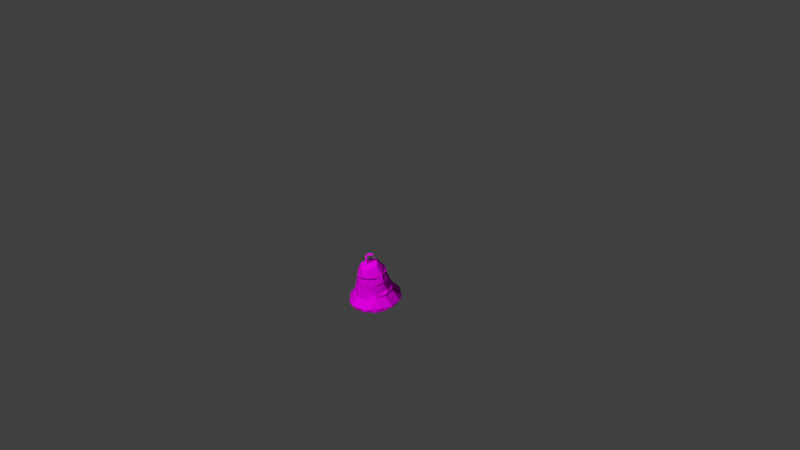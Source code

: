 # Source: Church_Bell.blend  (saved by Blender 2.79.0; exported with 4.5.12 LTS)
import bpy
from mathutils import Matrix  # noqa: F401  (used for matrix-valued properties, if any)

bpy.ops.wm.read_factory_settings(use_empty=True)
scene = bpy.context.scene
scene.name = 'Scene'

# ---- collections
col_collection_1 = bpy.data.collections.new('Collection 1'); scene.collection.children.link(col_collection_1)

# ---- images (referenced by path relative to the original .blend; pixels are not part of the script)
import os
ASSET_DIR = os.environ.get("B2B_ASSET_DIR", "")  # directory of the original .blend (textures are referenced by path, not embedded)
HERE = os.path.dirname(os.path.abspath(__file__))  # packed textures are extracted next to this script under _unpacked/

def load_image(name, relpath, width, height, colorspace="sRGB"):
    """Load a texture the original file referenced (path relative to the .blend, or extracted next to this script)."""
    p = next((c for c in (os.path.join(HERE, relpath), os.path.join(ASSET_DIR, relpath)) if relpath and os.path.exists(c)), "")
    if p:
        img = bpy.data.images.load(p, check_existing=True)
        img.name = name
    else:  # same state as the original file: an image datablock whose file is absent (Cycles renders it pink)
        img = bpy.data.images.new(name, width, height)
        img.source = "FILE"
        img.filepath = "//" + (relpath or name)
    img.colorspace_settings.name = colorspace
    return img
img_envsamplertex = load_image('EnvSamplerTex', 'GraveAssetPackage/Assets/PBR Graveyard 2.0/Models/B:/Unreal/Epic Games/4.15/UE_4.15/Engine/Binaries/Win64/stone_corss_kolor.tga', 1024, 1024, 'sRGB')
img_envsamplertex_001 = load_image('EnvSamplerTex.001', 'GraveAssetPackage/Assets/PBR Graveyard 2.0/Models/B:/Unreal/Epic Games/4.15/UE_4.15/Engine/Binaries/Win64/stone_cross_normals.jpg', 1024, 1024, 'Non-Color')

# ---- materials (node trees are filled in below, after node groups)
mat_m_church_bell = bpy.data.materials.new('M_Church_bell')
mat_m_church_bell.alpha_threshold = 0.0
mat_m_church_bell.roughness = 0.5

# ---- material node trees
mat_m_church_bell.use_nodes = True; mat_m_church_bell.node_tree.nodes.clear()
_N = mat_m_church_bell.node_tree.nodes; _L = mat_m_church_bell.node_tree.links
n0 = _N.new('ShaderNodeOutputMaterial'); n0.name = 'Material Output'; n0.location = (1200, 880)
n0.label = 'Material Out'
n1 = _N.new('ShaderNodeAddShader'); n1.name = 'Add Shader'; n1.location = (1000, 880)
n1.label = 'Shader Add Refl'
n2 = _N.new('ShaderNodeAddShader'); n2.name = 'Add Shader.001'; n2.location = (800, 880)
n2.label = 'Shader Add Spec'
n3 = _N.new('ShaderNodeBsdfRefraction'); n3.name = 'Refraction BSDF'; n3.location = (1200, 220)
n3.label = 'Refl BSDF'
n3.mute = True
n4 = _N.new('ShaderNodeMix'); n4.name = 'Mix'; n4.location = (1000, 220)
n4.label = 'Mix Color/Refl'
n4.data_type = 'RGBA'
n4.blend_type = 'MULTIPLY'
n4.inputs[0].default_value = 1.0
n4.inputs[6].default_value = (1.0, 1.0, 1.0, 1.0)
n4.inputs[7].default_value = (0.0, 0.0, 0.0, 0.0)
n5 = _N.new('ShaderNodeMixShader'); n5.name = 'Mix Shader'; n5.location = (600, 880)
n5.label = 'Shader Mix Alpha'
n6 = _N.new('ShaderNodeBsdfTransparent'); n6.name = 'Transparent BSDF'; n6.location = (400, 880)
n6.label = 'Alpha BSDF'
n6.mute = True
n7 = _N.new('ShaderNodeMix'); n7.name = 'Mix.001'; n7.location = (200, 1100)
n7.label = 'Mix Color/Alpha'
n7.data_type = 'RGBA'
n7.blend_type = 'MULTIPLY'
n7.inputs[0].default_value = 1.0
n7.inputs[6].default_value = (1.0, 1.0, 1.0, 1.0)
n7.inputs[7].default_value = (1.0, 1.0, 1.0, 1.0)
n8 = _N.new('ShaderNodeBsdfDiffuse'); n8.name = 'Diffuse BSDF'; n8.location = (400, 660)
n8.label = 'Diff BSDF'
n9 = _N.new('ShaderNodeMix'); n9.name = 'Mix.002'; n9.location = (200, 660)
n9.label = 'Mix Color/Diffuse'
n9.data_type = 'RGBA'
n9.blend_type = 'MULTIPLY'
n9.inputs[0].default_value = 1.0
n9.inputs[6].default_value = (0.8, 0.8, 0.8, 1.0)
n10 = _N.new('ShaderNodeBsdfAnisotropic'); n10.name = 'Glossy BSDF'; n10.location = (400, 220)
n10.label = 'Spec BSDF'
n10.distribution = 'GGX'
n11 = _N.new('ShaderNodeMix'); n11.name = 'Mix.003'; n11.location = (200, 220)
n11.label = 'Mix Color/Spec'
n11.data_type = 'RGBA'
n11.blend_type = 'MULTIPLY'
n11.inputs[0].default_value = 1.0
n11.inputs[6].default_value = (0.1, 0.1, 0.1, 1.0)
n11.inputs[7].default_value = (0.0, 0.0, 0.0, 1.0)
n12 = _N.new('ShaderNodeMix'); n12.name = 'Mix.004'; n12.location = (200, 0)
n12.label = 'Mix Color/Hardness'
n12.data_type = 'RGBA'
n12.blend_type = 'MULTIPLY'
n12.inputs[0].default_value = 1.0
n12.inputs[6].default_value = (3.95, 3.95, 3.95, 3.95)
n12.inputs[7].default_value = (1.0, 1.0, 1.0, 1.0)
n13 = _N.new('ShaderNodeNormalMap'); n13.name = 'Normal Map'; n13.location = (200, 440)
n13.label = 'Normal/Map'
n13.inputs[0].default_value = 0.35
n14 = _N.new('ShaderNodeMix'); n14.name = 'Mix.005'; n14.location = (1000, 660)
n14.label = 'Bump/Map'
n14.mute = True
n14.data_type = 'RGBA'
n14.blend_type = 'MULTIPLY'
n14.inputs[0].default_value = 1.0
n14.inputs[6].default_value = (1.0, 1.0, 1.0, 1.0)
n14.inputs[7].default_value = (0.0, 0.0, 0.0, 1.0)
n15 = _N.new('ShaderNodeTexCoord'); n15.name = 'Texture Coordinate'; n15.location = (-600, 660)
n15.label = 'Texture Coords'
n16 = _N.new('ShaderNodeTexImage'); n16.name = 'Image Texture'; n16.location = (0, 660)
n16.width = 140
n16.image = img_envsamplertex
n17 = _N.new('ShaderNodeTexImage'); n17.name = 'Image Texture.001'; n17.location = (0, 440)
n17.width = 140
n17.image = img_envsamplertex_001
n18 = _N.new('ShaderNodeDisplacement'); n18.name = 'Displacement'; n18.location = (0, 0)
n18.inputs[1].default_value = 0.0
n18.inputs[2].default_value = 0.1
n19 = _N.new('ShaderNodeMath'); n19.name = 'Math'; n19.location = (0, 0)
n19.operation = 'POWER'
_L.new(n1.outputs[0], n0.inputs[0])
_L.new(n2.outputs[0], n1.inputs[0])
_L.new(n3.outputs[0], n1.inputs[1])
_L.new(n4.outputs[2], n3.inputs[0])
_L.new(n5.outputs[0], n2.inputs[0])
_L.new(n6.outputs[0], n5.inputs[1])
_L.new(n7.outputs[2], n5.inputs[0])
_L.new(n8.outputs[0], n5.inputs[2])
_L.new(n9.outputs[2], n8.inputs[0])
_L.new(n10.outputs[0], n2.inputs[1])
_L.new(n11.outputs[2], n10.inputs[0])
_L.new(n13.outputs[0], n8.inputs[2])
_L.new(n13.outputs[0], n10.inputs[4])
_L.new(n13.outputs[0], n3.inputs[3])
_L.new(n16.outputs[0], n9.inputs[7])
_L.new(n17.outputs[0], n13.inputs[1])
_L.new(n14.outputs[2], n18.inputs[0])
_L.new(n18.outputs[0], n0.inputs[2])
_L.new(n12.outputs[2], n19.inputs[0])
_L.new(n19.outputs[0], n10.inputs[1])
n0.is_active_output = True

# ---- world
world_world = bpy.data.worlds.new('World'); scene.world = world_world
world_world.color = (0.05088, 0.05088, 0.05088)
world_world.use_sun_shadow = False
world_world.sun_shadow_jitter_overblur = 0.0
world_world.cycles.sampling_method = 'MANUAL'

# ---- cameras
cam_camera = bpy.data.cameras.new('Camera')
cam_camera.clip_end = 100.0
cam_camera.lens = 35.0
cam_camera.sensor_width = 32.0
cam_camera.sensor_height = 18.0
cam_camera.ortho_scale = 7.314
cam_camera.dof.focus_distance = 0.0

# ---- meshes
me_untitled_001 = bpy.data.meshes.new('Untitled.001')
me_untitled_001.from_pydata([(-31.86, 7.185, -69.51), (-28.68, -7.284, -70.5), (-28.03, -10.11, -66.48), (-23.14, -2.649, -55.05), (-17.82, -20.36, -70.86), (-14.1, -14.65, -56.3), (-20.99, -5.462, -51.24), (-13.7, -10.51, -38.78), (-14.54, -5.657, -29.85), (-6.557, -14.12, -34.42), (-9.367, -12.65, -28.09), (3.367, -14.65, -31.1), (-4.863, -15.81, -39.05), (9.619, -14.32, -40.3), (-4.098, -19.01, -56.61), (-0.1151, -19.4, -53.61), (7.834, -25.66, -67.61), (10.62, -18.27, -56.64), (27.68, 3.79, -49.92), (22.23, -9.698, -53.1), (16.98, -9.816, -38.8), (11.19, -11.69, -29.96), (12.83, -12.5, -27.41), (18.91, -4.07, -26.35), (-1.612, -12.73, -19.08), (2.184, -6.53, -11.91), (14.24, 24.37, -50.97), (21.01, 16.43, -51.11), (23.08, 1.578, -52.76), (18.23, -17.39, -70.61), (15.31, 12.84, -34.91), (10.04, 5.291, -15.2), (2.04, 8.817, -13.26), (2.947, -2.362, -13.94), (-8.432, -5.064, -20.54), (-7.373, -10.17, -37.01), (11.09, -0.9666, -17.07), (-1.808, -10.98, -32.85), (6.214, -7.023, -17.34), (4.993, -12.26, -39.62), (14.74, -5.476, -37.68), (-1.68, -1.748, -1.36), (-2.883, -4.417, -2.654), (4.433, 2.541, -1.042), (5.804, 6.275, -12.58), (-0.6245, -3.006, -1.737), (3.841, 5.594, -12.62), (3.949, 2.714, 0.9829), (34.04, -2.93, -69.29), (1.196, -25.24, -72.67), (3.367, 27.99, -49.84), (-6.939, 37.51, -63.67), (-21.0, 28.84, -65.12), (-11.29, 23.89, -49.88), (-26.99, 17.16, -65.96), (9.823, 18.05, -33.68), (2.523, 20.54, -33.84), (-1.782, 14.55, -20.2), (-5.244, 19.71, -34.53), (-6.231, 8.354, -15.04), (-12.17, 14.48, -35.8), (-8.746, 1.772, -15.51), (-13.32, -0.4615, -32.16), (-15.28, 7.681, -36.13), (-13.97, -2.964, -37.45), (-10.53, -7.44, -39.8), (-18.52, -3.188, -54.2), (-20.18, 10.63, -52.04), (-28.76, 7.301, -67.64), (-11.85, 4.851, -72.79), (-13.36, 1.845, -76.47), (-9.194, 1.513, -59.56), (-6.821, 2.857, -13.77), (-8.338, 0.08888, -72.58), (-12.87, -2.149, -64.66), (-15.54, 4.874, -70.98), (-11.84, -4.184, -72.54), (-16.41, -3.3, -73.44), (-23.4, 31.96, -65.81), (-33.5, 7.734, -64.55), (-24.39, 7.306, -53.55), (-30.59, 19.75, -61.71), (-22.5, 16.51, -52.75), (-24.32, 5.976, -50.1), (-24.0, 32.43, -62.41), (-13.66, 27.65, -50.47), (3.493, 31.91, -46.43), (-11.99, 39.4, -59.05), (-3.358, 42.28, -64.07), (16.39, 39.31, -64.67), (30.1, 21.14, -65.68), (34.93, 20.45, -63.3), (29.25, 29.93, -61.8), (37.2, 5.352, -64.78), (25.21, 17.65, -51.15), (27.34, 3.352, -53.41), (18.79, 31.56, -55.86), (25.67, 16.6, -48.64), (25.22, 9.076, -47.07), (14.08, 20.74, -34.39), (4.967, 24.93, -34.06), (-20.26, 20.81, -48.52), (-16.15, 22.03, -46.61), (-18.92, 9.71, -36.37), (-18.74, -1.537, -36.67), (9.785, 20.64, -29.08), (-8.378, 18.45, -26.87), (-16.81, -4.902, -26.14), (-11.01, -4.664, -15.87), (-18.34, 4.441, -25.06), (-14.0, 14.82, -24.07), (-6.718, 20.8, -23.22), (3.9, 22.46, -22.62), (-0.784, 21.22, -26.17), (10.41, 19.44, -24.55), (19.67, 14.07, -34.94), (20.15, 4.282, -25.14), (16.53, 15.81, -23.04), (15.41, 12.52, -22.22), (12.22, 11.24, -15.91), (12.75, 2.14, -13.28), (-24.16, -8.467, -69.65), (-2.517, -15.1, -28.85), (5.367, -16.56, -38.83), (4.998, -15.58, -27.34), (18.47, 4.038, -38.33), (9.242, -10.46, -36.21), (-6.571, -14.43, -55.46), (-1.933, -2.205, -13.25), (-2.153, -4.036, -13.49), (-4.134, -2.806, -13.41), (27.1, -15.02, -70.7), (-18.07, -0.2469, -71.36), (-13.73, 39.9, -62.79), (29.24, 28.05, -65.41), (14.46, 40.14, -59.08), (16.69, 27.6, -47.94), (22.41, 5.45, -38.14), (-13.99, 18.09, -33.23), (-5.708, 23.88, -34.12), (4.136, 9.017, -10.36), (16.39, 12.56, -26.93), (-10.39, -20.19, -71.48), (-7.928, -25.42, -69.52), (-5.988, 0.05965, -11.49), (9.286, -17.83, -51.99), (21.72, -7.739, -49.47), (22.67, -19.55, -66.71), (31.71, -7.776, -64.56), (21.15, -2.526, -35.8), (16.77, -5.493, -29.31), (8.834, -9.903, -16.79), (34.64, 13.77, -67.46), (27.71, -8.61, -69.66), (4.162, -22.19, -71.08), (6.914, 13.01, -19.73), (-0.8171, -7.934, -17.09), (11.97, -12.88, -54.23), (5.335, 4.772, -12.52), (-1.187, -0.6335, 0.9324), (3.534, 4.598, -3.301), (14.73, -23.34, -71.56), (16.5, 34.98, -63.76), (-31.53, 18.77, -66.89), (-9.666, 30.16, -47.17), (4.769, 32.28, -49.72), (1.078, 43.71, -60.26), (19.28, 22.15, -45.92), (-6.432, 28.83, -45.54), (-17.0, 3.276, -28.06), (-14.88, 11.66, -27.5), (-9.894, 10.32, -14.55), (-1.263, 15.75, -14.38), (7.372, 18.91, -20.91), (21.75, 4.258, -34.1)], [], [(121, 1, 0), (142, 4, 1), (1, 121, 142), (49, 4, 142), (1, 4, 2), (7, 104, 83), (7, 6, 5), (5, 15, 7), (12, 9, 7), (7, 15, 12), (8, 9, 10), (107, 8, 10), (108, 10, 24), (25, 144, 108), (123, 11, 12), (11, 123, 21), (15, 145, 12), (145, 146, 13), (143, 14, 5), (16, 14, 143), (143, 49, 16), (17, 14, 16), (17, 147, 19), (93, 95, 148), (18, 146, 19), (146, 18, 98), (137, 146, 98), (20, 146, 137), (149, 150, 20), (20, 21, 123), (150, 22, 21), (22, 150, 23), (151, 24, 124), (108, 24, 25), (25, 24, 151), (120, 140, 25), (162, 90, 27), (28, 27, 90), (152, 28, 90), (152, 153, 28), (30, 27, 125), (26, 27, 55), (27, 30, 55), (31, 155, 30), (36, 31, 125), (33, 61, 32), (32, 31, 33), (34, 61, 156), (61, 33, 156), (37, 35, 34), (34, 156, 37), (35, 37, 39), (126, 39, 37), (38, 40, 126), (39, 126, 40), (157, 39, 40), (157, 28, 153), (157, 153, 29), (127, 157, 154), (45, 42, 129), (129, 128, 45), (160, 43, 41), (158, 43, 160), (41, 128, 130), (43, 47, 45), (160, 47, 44), (48, 153, 152), (48, 93, 148), (153, 131, 29), (29, 131, 154), (154, 49, 142), (143, 4, 49), (161, 49, 131), (26, 50, 162), (51, 162, 50), (50, 53, 51), (50, 26, 56), (56, 155, 57), (56, 57, 58), (57, 60, 58), (59, 61, 63), (63, 60, 59), (35, 62, 34), (64, 62, 35), (35, 65, 64), (65, 127, 66), (67, 66, 68), (54, 67, 68), (121, 68, 66), (70, 75, 69), (75, 71, 69), (73, 69, 71), (72, 74, 71), (71, 74, 76), (132, 74, 72), (75, 132, 72), (75, 70, 132), (77, 132, 70), (76, 77, 70), (78, 51, 52), (0, 79, 163), (163, 79, 81), (84, 78, 163), (163, 81, 84), (79, 3, 80), (79, 2, 3), (81, 82, 84), (84, 82, 85), (85, 87, 84), (82, 83, 101), (164, 85, 101), (86, 165, 164), (87, 133, 84), (78, 84, 133), (166, 88, 133), (78, 88, 51), (89, 162, 51), (51, 88, 89), (162, 89, 90), (90, 134, 152), (166, 87, 135), (135, 89, 166), (92, 89, 135), (134, 92, 91), (91, 95, 93), (96, 92, 135), (94, 18, 95), (136, 167, 97), (167, 99, 115), (99, 167, 86), (168, 164, 101), (103, 102, 101), (103, 170, 138), (107, 169, 8), (138, 106, 139), (139, 113, 100), (100, 105, 99), (106, 110, 111), (107, 108, 109), (140, 171, 144), (140, 172, 171), (110, 171, 172), (173, 172, 140), (111, 172, 173), (173, 140, 119), (113, 114, 105), (114, 112, 117), (113, 112, 114), (141, 99, 105), (99, 141, 115), (141, 174, 115), (150, 149, 174), (117, 116, 141), (118, 117, 173), (1, 2, 79), (1, 79, 0), (3, 2, 5), (2, 4, 5), (3, 5, 6), (143, 5, 4), (6, 7, 83), (104, 7, 8), (7, 9, 8), (122, 10, 9), (9, 11, 122), (108, 107, 10), (12, 11, 9), (145, 123, 12), (123, 145, 13), (13, 20, 123), (15, 5, 14), (146, 145, 19), (13, 146, 20), (14, 17, 15), (145, 15, 17), (17, 19, 145), (147, 17, 16), (147, 148, 19), (95, 19, 148), (18, 19, 95), (149, 20, 137), (20, 150, 21), (124, 122, 11), (11, 21, 124), (21, 22, 124), (124, 10, 122), (151, 124, 22), (151, 22, 23), (120, 151, 23), (24, 10, 124), (26, 162, 27), (28, 125, 27), (30, 155, 55), (155, 31, 32), (125, 31, 30), (32, 61, 59), (33, 31, 36, 38), (38, 156, 33), (126, 37, 156), (38, 126, 156), (36, 40, 38), (40, 36, 125), (125, 28, 40), (157, 40, 28), (39, 127, 35), (39, 157, 127), (35, 127, 65), (157, 29, 154), (154, 142, 127), (128, 41, 45), (43, 45, 41), (42, 130, 129), (158, 160, 46), (130, 42, 41), (43, 44, 47), (43, 158, 44), (42, 159, 41), (159, 160, 41), (46, 160, 44), (159, 47, 160), (48, 152, 93), (48, 131, 153), (148, 147, 131), (148, 131, 48), (147, 16, 161), (131, 49, 154), (161, 131, 147), (49, 161, 16), (56, 26, 55), (56, 58, 50), (50, 58, 53), (52, 51, 53), (67, 52, 53), (54, 52, 67), (53, 58, 60), (55, 155, 56), (155, 32, 57), (59, 57, 32), (57, 59, 60), (63, 61, 62), (34, 62, 61), (64, 63, 62), (65, 66, 64), (67, 64, 66), (67, 63, 64), (0, 68, 121), (127, 121, 66), (121, 127, 142), (75, 72, 71), (70, 69, 73), (73, 71, 76), (132, 77, 74), (76, 74, 77), (70, 73, 76), (68, 78, 54), (52, 54, 78), (0, 78, 68), (163, 78, 0), (81, 79, 82), (80, 82, 79), (80, 3, 83), (83, 3, 6), (82, 80, 83), (85, 82, 101), (164, 165, 85), (87, 85, 165), (87, 166, 133), (133, 88, 78), (166, 89, 88), (90, 89, 134), (135, 87, 165), (165, 96, 135), (92, 134, 89), (91, 152, 134), (91, 93, 152), (95, 91, 94), (91, 92, 94), (92, 96, 94), (94, 97, 18), (94, 96, 136), (96, 165, 136), (136, 97, 94), (86, 136, 165), (98, 18, 97), (97, 167, 98), (174, 149, 137), (137, 98, 167), (167, 115, 137), (137, 115, 174), (86, 167, 136), (168, 86, 164), (99, 86, 100), (101, 102, 168), (168, 100, 86), (100, 168, 139), (139, 168, 138), (102, 138, 168), (102, 103, 138), (83, 103, 101), (104, 103, 83), (104, 169, 103), (8, 169, 104), (103, 169, 170), (107, 109, 169), (109, 170, 169), (106, 138, 170), (139, 106, 113), (100, 113, 105), (106, 170, 110), (113, 106, 111), (110, 170, 109), (109, 108, 171), (110, 109, 171), (144, 171, 108), (140, 144, 25), (110, 172, 111), (111, 112, 113), (112, 111, 173), (117, 112, 173), (114, 117, 141), (105, 114, 141), (116, 174, 141), (116, 150, 174), (116, 23, 150), (118, 173, 119), (116, 120, 23), (118, 119, 116), (119, 120, 116), (120, 119, 140), (45, 47, 159, 42), (120, 25, 151), (67, 53, 60, 63), (118, 116, 117)])
_uv = me_untitled_001.uv_layers.new(name='UVmap_0')
_uv.uv.foreach_set('vector', [0.1596, 0.7256, 0.1552, 0.7368, 0.1313, 0.7384, 0.1982, 0.7217, 0.1821, 0.7332, 0.1552, 0.7368, 0.1552, 0.7368, 0.1596, 0.7256, 0.1982, 0.7217, 0.2185, 0.7266, 0.1821, 0.7332, 0.1982, 0.7217, 0.1552, 0.7368, 0.1821, 0.7332, 0.1593, 0.7449, 0.1915, 0.7997, 0.1758, 0.8058, 0.1632, 0.7875, 0.1915, 0.7997, 0.1668, 0.7767, 0.1878, 0.7627, 0.1878, 0.7627, 0.2174, 0.7663, 0.1915, 0.7997, 0.2087, 0.7953, 0.2058, 0.8059, 0.1915, 0.7997, 0.1915, 0.7997, 0.2174, 0.7663, 0.2087, 0.7953, 0.1899, 0.8156, 0.2058, 0.8059, 0.2023, 0.8174, 0.1912, 0.8221, 0.1899, 0.8156, 0.2023, 0.8174, 0.207, 0.8393, 0.2023, 0.8174, 0.2155, 0.8271, 0.2207, 0.8394, 0.2121, 0.8451, 0.207, 0.8393, 0.2253, 0.7959, 0.2224, 0.8093, 0.2087, 0.7953, 0.2224, 0.8093, 0.2253, 0.7959, 0.2356, 0.8125, 0.2174, 0.7663, 0.2362, 0.7687, 0.2087, 0.7953, 0.2362, 0.7687, 0.263, 0.78, 0.2341, 0.7939, 0.203, 0.7342, 0.2091, 0.7601, 0.1878, 0.7627, 0.229, 0.7357, 0.2091, 0.7601, 0.203, 0.7342, 0.203, 0.7342, 0.2185, 0.7266, 0.229, 0.7357, 0.2371, 0.7595, 0.2091, 0.7601, 0.229, 0.7357, 0.2371, 0.7595, 0.2558, 0.7386, 0.2639, 0.7708, 0.3085, 0.7474, 0.2908, 0.778, 0.2834, 0.7463, 0.2884, 0.7843, 0.263, 0.78, 0.2639, 0.7708, 0.263, 0.78, 0.2884, 0.7843, 0.2857, 0.7913, 0.2711, 0.8061, 0.263, 0.78, 0.2857, 0.7913, 0.2489, 0.7996, 0.263, 0.78, 0.2711, 0.8061, 0.2613, 0.8092, 0.2489, 0.8177, 0.2489, 0.7996, 0.2489, 0.7996, 0.2356, 0.8125, 0.2253, 0.7959, 0.2489, 0.8177, 0.2355, 0.8181, 0.2356, 0.8125, 0.2355, 0.8181, 0.2489, 0.8177, 0.2474, 0.8225, 0.2296, 0.8312, 0.2155, 0.8271, 0.2241, 0.8172, 0.207, 0.8393, 0.2155, 0.8271, 0.2207, 0.8394, 0.2207, 0.8394, 0.2155, 0.8271, 0.2296, 0.8312, 0.2383, 0.841, 0.2261, 0.8492, 0.2207, 0.8394, 0.245, 0.596, 0.2745, 0.5988, 0.2679, 0.6298, 0.2968, 0.6399, 0.2679, 0.6298, 0.2745, 0.5988, 0.3024, 0.6099, 0.2968, 0.6399, 0.2745, 0.5988, 0.3024, 0.6099, 0.3296, 0.6245, 0.2968, 0.6399, 0.2612, 0.6631, 0.2679, 0.6298, 0.2789, 0.6643, 0.248, 0.6266, 0.2679, 0.6298, 0.2519, 0.6645, 0.2679, 0.6298, 0.2612, 0.6631, 0.2519, 0.6645, 0.2646, 0.6914, 0.2536, 0.6868, 0.2612, 0.6631, 0.2709, 0.6915, 0.2646, 0.6914, 0.2789, 0.6643, 0.2693, 0.7003, 0.2681, 0.7119, 0.258, 0.698, 0.258, 0.698, 0.2646, 0.6914, 0.2693, 0.7003, 0.2792, 0.7117, 0.2681, 0.7119, 0.2765, 0.7045, 0.2681, 0.7119, 0.2693, 0.7003, 0.2765, 0.7045, 0.2963, 0.7014, 0.3049, 0.7076, 0.2792, 0.7117, 0.2792, 0.7117, 0.2765, 0.7045, 0.2963, 0.7014, 0.3049, 0.7076, 0.2963, 0.7014, 0.3031, 0.6889, 0.2942, 0.6841, 0.3031, 0.6889, 0.2963, 0.7014, 0.276, 0.6969, 0.2903, 0.6733, 0.2942, 0.6841, 0.3031, 0.6889, 0.2942, 0.6841, 0.2903, 0.6733, 0.3239, 0.664, 0.3031, 0.6889, 0.2903, 0.6733, 0.3239, 0.664, 0.2968, 0.6399, 0.3296, 0.6245, 0.3239, 0.664, 0.3296, 0.6245, 0.3502, 0.6463, 0.3388, 0.6964, 0.3239, 0.664, 0.3602, 0.6647, 0.1613, 0.8249, 0.1693, 0.8244, 0.1878, 0.8466, 0.1878, 0.8466, 0.1817, 0.8527, 0.1613, 0.8249, 0.1448, 0.814, 0.1501, 0.8135, 0.1564, 0.8285, 0.1323, 0.7932, 0.1501, 0.8135, 0.1448, 0.814, 0.169, 0.8158, 0.1968, 0.834, 0.1947, 0.8374, 0.1501, 0.8135, 0.1539, 0.8122, 0.1613, 0.8249, 0.1556, 0.8032, 0.1539, 0.8122, 0.1372, 0.7884, 0.2945, 0.738, 0.2791, 0.7259, 0.3242, 0.7371, 0.2945, 0.738, 0.3085, 0.7474, 0.2834, 0.7463, 0.2791, 0.7259, 0.2678, 0.7331, 0.2508, 0.7213, 0.2508, 0.7213, 0.2678, 0.7331, 0.2281, 0.7194, 0.2281, 0.7194, 0.2185, 0.7266, 0.1982, 0.7217, 0.203, 0.7342, 0.1821, 0.7332, 0.2185, 0.7266, 0.2417, 0.7301, 0.2185, 0.7266, 0.2678, 0.7331, 0.2317, 0.6166, 0.2131, 0.6231, 0.2201, 0.5926, 0.1863, 0.6081, 0.2201, 0.5926, 0.2131, 0.6231, 0.2131, 0.6231, 0.1894, 0.6396, 0.1863, 0.6081, 0.2131, 0.6231, 0.2317, 0.6166, 0.2281, 0.6539, 0.2281, 0.6539, 0.2424, 0.6727, 0.234, 0.678, 0.2281, 0.6539, 0.234, 0.678, 0.2164, 0.6604, 0.234, 0.678, 0.2051, 0.6687, 0.2164, 0.6604, 0.2319, 0.6912, 0.2243, 0.701, 0.1978, 0.6807, 0.1978, 0.6807, 0.2051, 0.6687, 0.2319, 0.6912, 0.1884, 0.7115, 0.1999, 0.6959, 0.2136, 0.7078, 0.1902, 0.6964, 0.1999, 0.6959, 0.1884, 0.7115, 0.1884, 0.7115, 0.1813, 0.703, 0.1902, 0.6964, 0.1813, 0.703, 0.1573, 0.7055, 0.1593, 0.686, 0.1723, 0.6632, 0.1593, 0.686, 0.1435, 0.6565, 0.1544, 0.6403, 0.1723, 0.6632, 0.1435, 0.6565, 0.1304, 0.6864, 0.1435, 0.6565, 0.1593, 0.686, 0.3602, 0.9129, 0.366, 0.9188, 0.3623, 0.9196, 0.3499, 0.9354, 0.3488, 0.9302, 0.3623, 0.9196, 0.356, 0.9171, 0.3623, 0.9196, 0.3488, 0.9302, 0.2898, 0.9954, 0.3446, 0.9212, 0.3488, 0.9302, 0.3488, 0.9302, 0.3446, 0.9212, 0.3519, 0.9144, 0.346, 0.9108, 0.3446, 0.9212, 0.2844, 0.9733, 0.3431, 0.9075, 0.346, 0.9108, 0.2844, 0.9733, 0.3431, 0.9075, 0.3543, 0.9095, 0.346, 0.9108, 0.3497, 0.9118, 0.346, 0.9108, 0.3543, 0.9095, 0.3519, 0.9144, 0.3497, 0.9118, 0.3602, 0.9129, 0.2662, 0.8737, 0.2345, 0.86, 0.2683, 0.8658, 0.315, 0.8949, 0.3096, 0.903, 0.2917, 0.886, 0.2917, 0.886, 0.3096, 0.903, 0.286, 0.8927, 0.2643, 0.8804, 0.2662, 0.8737, 0.2917, 0.886, 0.2917, 0.886, 0.286, 0.8927, 0.2643, 0.8804, 0.3096, 0.903, 0.3059, 0.934, 0.2905, 0.9245, 0.3096, 0.903, 0.32, 0.9168, 0.3059, 0.934, 0.286, 0.8927, 0.2733, 0.9143, 0.2643, 0.8804, 0.2643, 0.8804, 0.2733, 0.9143, 0.2456, 0.9065, 0.2456, 0.9065, 0.2379, 0.8793, 0.2643, 0.8804, 0.2733, 0.9143, 0.285, 0.934, 0.2604, 0.9181, 0.2358, 0.9108, 0.2456, 0.9065, 0.2604, 0.9181, 0.2121, 0.9115, 0.2087, 0.904, 0.2358, 0.9108, 0.2379, 0.8793, 0.2418, 0.8727, 0.2643, 0.8804, 0.2662, 0.8737, 0.2643, 0.8804, 0.2418, 0.8727, 0.2156, 0.8738, 0.2228, 0.8676, 0.2418, 0.8727, 0.2662, 0.8737, 0.2228, 0.8676, 0.2345, 0.86, 0.1853, 0.872, 0.1825, 0.8627, 0.2345, 0.86, 0.2345, 0.86, 0.2228, 0.8676, 0.1853, 0.872, 0.1825, 0.8627, 0.1853, 0.872, 0.1428, 0.8743, 0.1428, 0.8743, 0.1544, 0.8801, 0.1293, 0.8852, 0.2156, 0.8738, 0.2379, 0.8793, 0.1907, 0.8804, 0.1907, 0.8804, 0.1853, 0.872, 0.2156, 0.8738, 0.1624, 0.8868, 0.1853, 0.872, 0.1907, 0.8804, 0.1544, 0.8801, 0.1624, 0.8868, 0.1372, 0.8936, 0.1372, 0.8936, 0.1364, 0.9356, 0.1156, 0.9032, 0.1797, 0.8952, 0.1624, 0.8868, 0.1907, 0.8804, 0.1593, 0.9201, 0.1423, 0.9406, 0.1364, 0.9356, 0.1859, 0.9135, 0.1802, 0.9261, 0.1614, 0.9264, 0.1802, 0.9261, 0.196, 0.9451, 0.1825, 0.9522, 0.196, 0.9451, 0.1802, 0.9261, 0.2121, 0.9115, 0.2306, 0.9175, 0.2358, 0.9108, 0.2604, 0.9181, 0.261, 0.9514, 0.2539, 0.9226, 0.2604, 0.9181, 0.261, 0.9514, 0.2465, 0.9617, 0.2434, 0.9466, 0.2614, 0.9834, 0.2581, 0.9703, 0.2693, 0.9798, 0.2434, 0.9466, 0.2335, 0.9555, 0.2288, 0.9413, 0.2288, 0.9413, 0.2203, 0.9544, 0.2115, 0.9409, 0.2115, 0.9409, 0.2041, 0.9521, 0.196, 0.9451, 0.2335, 0.9555, 0.2401, 0.9649, 0.2282, 0.9614, 0.2614, 0.9834, 0.2434, 0.9896, 0.2508, 0.9734, 0.2175, 0.984, 0.2338, 0.9779, 0.2324, 0.9907, 0.2175, 0.984, 0.2227, 0.9737, 0.2338, 0.9779, 0.2401, 0.9649, 0.2338, 0.9779, 0.2227, 0.9737, 0.2113, 0.9665, 0.2227, 0.9737, 0.2175, 0.984, 0.2282, 0.9614, 0.2227, 0.9737, 0.2113, 0.9665, 0.2113, 0.9665, 0.2175, 0.984, 0.2059, 0.9779, 0.2203, 0.9544, 0.2058, 0.9606, 0.2041, 0.9521, 0.2058, 0.9606, 0.2152, 0.9612, 0.1984, 0.9671, 0.2203, 0.9544, 0.2152, 0.9612, 0.2058, 0.9606, 0.1921, 0.9635, 0.196, 0.9451, 0.2041, 0.9521, 0.196, 0.9451, 0.1921, 0.9635, 0.1825, 0.9522, 0.1921, 0.9635, 0.1717, 0.9663, 0.1825, 0.9522, 0.1705, 0.9864, 0.1633, 0.9731, 0.1717, 0.9663, 0.1984, 0.9671, 0.1853, 0.9777, 0.1921, 0.9635, 0.1987, 0.9713, 0.1984, 0.9671, 0.2113, 0.9665, 0.1552, 0.7368, 0.1593, 0.7449, 0.1386, 0.747, 0.1552, 0.7368, 0.1386, 0.747, 0.1313, 0.7384, 0.1586, 0.7686, 0.1593, 0.7449, 0.1878, 0.7627, 0.1593, 0.7449, 0.1821, 0.7332, 0.1878, 0.7627, 0.1586, 0.7686, 0.1878, 0.7627, 0.1668, 0.7767, 0.203, 0.7342, 0.1878, 0.7627, 0.1821, 0.7332, 0.1668, 0.7767, 0.1915, 0.7997, 0.1632, 0.7875, 0.1758, 0.8058, 0.1915, 0.7997, 0.1899, 0.8156, 0.1915, 0.7997, 0.2058, 0.8059, 0.1899, 0.8156, 0.2131, 0.813, 0.2023, 0.8174, 0.2058, 0.8059, 0.2058, 0.8059, 0.2224, 0.8093, 0.2131, 0.813, 0.207, 0.8393, 0.1912, 0.8221, 0.2023, 0.8174, 0.2087, 0.7953, 0.2224, 0.8093, 0.2058, 0.8059, 0.2362, 0.7687, 0.2253, 0.7959, 0.2087, 0.7953, 0.2253, 0.7959, 0.2362, 0.7687, 0.2341, 0.7939, 0.2341, 0.7939, 0.2489, 0.7996, 0.2253, 0.7959, 0.2174, 0.7663, 0.1878, 0.7627, 0.2091, 0.7601, 0.263, 0.78, 0.2362, 0.7687, 0.2639, 0.7708, 0.2341, 0.7939, 0.263, 0.78, 0.2489, 0.7996, 0.2091, 0.7601, 0.2371, 0.7595, 0.2174, 0.7663, 0.2362, 0.7687, 0.2174, 0.7663, 0.2371, 0.7595, 0.2371, 0.7595, 0.2639, 0.7708, 0.2362, 0.7687, 0.2558, 0.7386, 0.2371, 0.7595, 0.229, 0.7357, 0.2558, 0.7386, 0.2834, 0.7463, 0.2639, 0.7708, 0.2908, 0.778, 0.2639, 0.7708, 0.2834, 0.7463, 0.2884, 0.7843, 0.2639, 0.7708, 0.2908, 0.778, 0.2613, 0.8092, 0.2489, 0.7996, 0.2711, 0.8061, 0.2489, 0.7996, 0.2489, 0.8177, 0.2356, 0.8125, 0.2241, 0.8172, 0.2131, 0.813, 0.2224, 0.8093, 0.2224, 0.8093, 0.2356, 0.8125, 0.2241, 0.8172, 0.2356, 0.8125, 0.2355, 0.8181, 0.2241, 0.8172, 0.2241, 0.8172, 0.2023, 0.8174, 0.2131, 0.813, 0.2296, 0.8312, 0.2241, 0.8172, 0.2355, 0.8181, 0.2296, 0.8312, 0.2355, 0.8181, 0.2474, 0.8225, 0.2383, 0.841, 0.2296, 0.8312, 0.2474, 0.8225, 0.2155, 0.8271, 0.2023, 0.8174, 0.2241, 0.8172, 0.248, 0.6266, 0.245, 0.596, 0.2679, 0.6298, 0.2968, 0.6399, 0.2789, 0.6643, 0.2679, 0.6298, 0.2612, 0.6631, 0.2536, 0.6868, 0.2519, 0.6645, 0.2536, 0.6868, 0.2646, 0.6914, 0.258, 0.698, 0.2789, 0.6643, 0.2646, 0.6914, 0.2612, 0.6631, 0.258, 0.698, 0.2681, 0.7119, 0.2612, 0.7067, 0.2693, 0.7003, 0.2646, 0.6914, 0.2709, 0.6915, 0.276, 0.6969, 0.276, 0.6969, 0.2765, 0.7045, 0.2693, 0.7003, 0.2942, 0.6841, 0.2963, 0.7014, 0.2765, 0.7045, 0.276, 0.6969, 0.2942, 0.6841, 0.2765, 0.7045, 0.2709, 0.6915, 0.2903, 0.6733, 0.276, 0.6969, 0.2903, 0.6733, 0.2709, 0.6915, 0.2789, 0.6643, 0.2789, 0.6643, 0.2968, 0.6399, 0.2903, 0.6733, 0.3239, 0.664, 0.2903, 0.6733, 0.2968, 0.6399, 0.3031, 0.6889, 0.3388, 0.6964, 0.3049, 0.7076, 0.3031, 0.6889, 0.3239, 0.664, 0.3388, 0.6964, 0.3049, 0.7076, 0.3388, 0.6964, 0.3178, 0.7084, 0.3239, 0.664, 0.3502, 0.6463, 0.3602, 0.6647, 0.3602, 0.6647, 0.367, 0.6887, 0.3388, 0.6964, 0.1817, 0.8527, 0.1564, 0.8285, 0.1613, 0.8249, 0.1501, 0.8135, 0.1613, 0.8249, 0.1564, 0.8285, 0.1693, 0.8244, 0.1947, 0.8374, 0.1878, 0.8466, 0.1323, 0.7932, 0.1448, 0.814, 0.1281, 0.797, 0.1947, 0.8374, 0.1693, 0.8244, 0.169, 0.8158, 0.1501, 0.8135, 0.1372, 0.7884, 0.1539, 0.8122, 0.1501, 0.8135, 0.1323, 0.7932, 0.1372, 0.7884, 0.1693, 0.8244, 0.1621, 0.8156, 0.169, 0.8158, 0.1621, 0.8156, 0.1556, 0.8032, 0.169, 0.8158, 0.1442, 0.7873, 0.1556, 0.8032, 0.1372, 0.7884, 0.1621, 0.8156, 0.1539, 0.8122, 0.1556, 0.8032, 0.2945, 0.738, 0.3242, 0.7371, 0.3085, 0.7474, 0.2945, 0.738, 0.2678, 0.7331, 0.2791, 0.7259, 0.2834, 0.7463, 0.2558, 0.7386, 0.2678, 0.7331, 0.2834, 0.7463, 0.2678, 0.7331, 0.2945, 0.738, 0.2558, 0.7386, 0.229, 0.7357, 0.2417, 0.7301, 0.2678, 0.7331, 0.2185, 0.7266, 0.2281, 0.7194, 0.2417, 0.7301, 0.2678, 0.7331, 0.2558, 0.7386, 0.2185, 0.7266, 0.2417, 0.7301, 0.229, 0.7357, 0.2281, 0.6539, 0.2317, 0.6166, 0.2388, 0.6498, 0.2281, 0.6539, 0.2164, 0.6604, 0.2131, 0.6231, 0.2131, 0.6231, 0.2164, 0.6604, 0.1894, 0.6396, 0.1666, 0.6257, 0.1863, 0.6081, 0.1894, 0.6396, 0.1723, 0.6632, 0.1666, 0.6257, 0.1894, 0.6396, 0.1544, 0.6403, 0.1666, 0.6257, 0.1723, 0.6632, 0.1894, 0.6396, 0.2164, 0.6604, 0.2051, 0.6687, 0.2388, 0.6498, 0.2424, 0.6727, 0.2281, 0.6539, 0.2424, 0.6727, 0.2417, 0.6868, 0.234, 0.678, 0.2319, 0.6912, 0.234, 0.678, 0.2417, 0.6868, 0.234, 0.678, 0.2319, 0.6912, 0.2051, 0.6687, 0.1978, 0.6807, 0.2243, 0.701, 0.1999, 0.6959, 0.2136, 0.7078, 0.1999, 0.6959, 0.2243, 0.701, 0.1902, 0.6964, 0.1978, 0.6807, 0.1999, 0.6959, 0.1813, 0.703, 0.1593, 0.686, 0.1902, 0.6964, 0.1723, 0.6632, 0.1902, 0.6964, 0.1593, 0.686, 0.1723, 0.6632, 0.1978, 0.6807, 0.1902, 0.6964, 0.1345, 0.6682, 0.1435, 0.6565, 0.1304, 0.6864, 0.1573, 0.7055, 0.1304, 0.6864, 0.1593, 0.686, 0.1304, 0.6864, 0.1573, 0.7055, 0.1286, 0.7013, 0.3499, 0.9354, 0.2898, 0.9954, 0.3488, 0.9302, 0.3602, 0.9129, 0.3623, 0.9196, 0.356, 0.9171, 0.356, 0.9171, 0.3488, 0.9302, 0.3519, 0.9144, 0.346, 0.9108, 0.3497, 0.9118, 0.3446, 0.9212, 0.3519, 0.9144, 0.3446, 0.9212, 0.3497, 0.9118, 0.3602, 0.9129, 0.356, 0.9171, 0.3519, 0.9144, 0.3098, 0.8828, 0.2662, 0.8737, 0.2903, 0.8741, 0.2683, 0.8658, 0.2903, 0.8741, 0.2662, 0.8737, 0.315, 0.8949, 0.2662, 0.8737, 0.3098, 0.8828, 0.2917, 0.886, 0.2662, 0.8737, 0.315, 0.8949, 0.286, 0.8927, 0.3096, 0.903, 0.2733, 0.9143, 0.2905, 0.9245, 0.2733, 0.9143, 0.3096, 0.903, 0.2905, 0.9245, 0.3059, 0.934, 0.285, 0.934, 0.285, 0.934, 0.3059, 0.934, 0.3007, 0.944, 0.2733, 0.9143, 0.2905, 0.9245, 0.285, 0.934, 0.2456, 0.9065, 0.2733, 0.9143, 0.2604, 0.9181, 0.2358, 0.9108, 0.2087, 0.904, 0.2456, 0.9065, 0.2379, 0.8793, 0.2456, 0.9065, 0.2087, 0.904, 0.2379, 0.8793, 0.2156, 0.8738, 0.2418, 0.8727, 0.2418, 0.8727, 0.2228, 0.8676, 0.2662, 0.8737, 0.2156, 0.8738, 0.1853, 0.872, 0.2228, 0.8676, 0.1428, 0.8743, 0.1853, 0.872, 0.1544, 0.8801, 0.1907, 0.8804, 0.2379, 0.8793, 0.2087, 0.904, 0.2087, 0.904, 0.1797, 0.8952, 0.1907, 0.8804, 0.1624, 0.8868, 0.1544, 0.8801, 0.1853, 0.872, 0.1372, 0.8936, 0.1293, 0.8852, 0.1544, 0.8801, 0.1372, 0.8936, 0.1156, 0.9032, 0.1293, 0.8852, 0.1364, 0.9356, 0.1372, 0.8936, 0.1593, 0.9201, 0.1372, 0.8936, 0.1624, 0.8868, 0.1593, 0.9201, 0.1624, 0.8868, 0.1797, 0.8952, 0.1593, 0.9201, 0.1593, 0.9201, 0.1614, 0.9264, 0.1423, 0.9406, 0.1593, 0.9201, 0.1797, 0.8952, 0.1859, 0.9135, 0.1797, 0.8952, 0.2087, 0.904, 0.1859, 0.9135, 0.1859, 0.9135, 0.1614, 0.9264, 0.1593, 0.9201, 0.2121, 0.9115, 0.1859, 0.9135, 0.2087, 0.904, 0.1554, 0.9411, 0.1423, 0.9406, 0.1614, 0.9264, 0.1614, 0.9264, 0.1802, 0.9261, 0.1554, 0.9411, 0.1717, 0.9663, 0.1633, 0.9731, 0.1667, 0.9592, 0.1667, 0.9592, 0.1554, 0.9411, 0.1802, 0.9261, 0.1802, 0.9261, 0.1825, 0.9522, 0.1667, 0.9592, 0.1667, 0.9592, 0.1825, 0.9522, 0.1717, 0.9663, 0.2121, 0.9115, 0.1802, 0.9261, 0.1859, 0.9135, 0.2306, 0.9175, 0.2121, 0.9115, 0.2358, 0.9108, 0.196, 0.9451, 0.2121, 0.9115, 0.2115, 0.9409, 0.2604, 0.9181, 0.2539, 0.9226, 0.2306, 0.9175, 0.2306, 0.9175, 0.2115, 0.9409, 0.2121, 0.9115, 0.2115, 0.9409, 0.2306, 0.9175, 0.2288, 0.9413, 0.2288, 0.9413, 0.2306, 0.9175, 0.2434, 0.9466, 0.2539, 0.9226, 0.2434, 0.9466, 0.2306, 0.9175, 0.2539, 0.9226, 0.261, 0.9514, 0.2434, 0.9466, 0.285, 0.934, 0.261, 0.9514, 0.2604, 0.9181, 0.2743, 0.9642, 0.261, 0.9514, 0.285, 0.934, 0.2743, 0.9642, 0.2581, 0.9703, 0.261, 0.9514, 0.2693, 0.9798, 0.2581, 0.9703, 0.2743, 0.9642, 0.261, 0.9514, 0.2581, 0.9703, 0.2465, 0.9617, 0.2614, 0.9834, 0.2508, 0.9734, 0.2581, 0.9703, 0.2508, 0.9734, 0.2465, 0.9617, 0.2581, 0.9703, 0.2335, 0.9555, 0.2434, 0.9466, 0.2465, 0.9617, 0.2288, 0.9413, 0.2335, 0.9555, 0.2203, 0.9544, 0.2115, 0.9409, 0.2203, 0.9544, 0.2041, 0.9521, 0.2335, 0.9555, 0.2465, 0.9617, 0.2401, 0.9649, 0.2203, 0.9544, 0.2335, 0.9555, 0.2282, 0.9614, 0.2401, 0.9649, 0.2465, 0.9617, 0.2508, 0.9734, 0.2508, 0.9734, 0.2434, 0.9896, 0.2338, 0.9779, 0.2401, 0.9649, 0.2508, 0.9734, 0.2338, 0.9779, 0.2324, 0.9907, 0.2338, 0.9779, 0.2434, 0.9896, 0.2175, 0.984, 0.2324, 0.9907, 0.2241, 0.9937, 0.2401, 0.9649, 0.2227, 0.9737, 0.2282, 0.9614, 0.2282, 0.9614, 0.2152, 0.9612, 0.2203, 0.9544, 0.2152, 0.9612, 0.2282, 0.9614, 0.2113, 0.9665, 0.1984, 0.9671, 0.2152, 0.9612, 0.2113, 0.9665, 0.2058, 0.9606, 0.1984, 0.9671, 0.1921, 0.9635, 0.2041, 0.9521, 0.2058, 0.9606, 0.1921, 0.9635, 0.1853, 0.9777, 0.1717, 0.9663, 0.1921, 0.9635, 0.1853, 0.9777, 0.1705, 0.9864, 0.1717, 0.9663, 0.1853, 0.9777, 0.1773, 0.9876, 0.1705, 0.9864, 0.1987, 0.9713, 0.2113, 0.9665, 0.2059, 0.9779, 0.1853, 0.9777, 0.2018, 0.9891, 0.1773, 0.9876, 0.1987, 0.9713, 0.2059, 0.9779, 0.1853, 0.9777, 0.2059, 0.9779, 0.2018, 0.9891, 0.1853, 0.9777, 0.2018, 0.9891, 0.2059, 0.9779, 0.2175, 0.984, 0.1613, 0.8249, 0.1539, 0.8122, 0.1621, 0.8156, 0.1693, 0.8244, 0.2383, 0.841, 0.2207, 0.8394, 0.2296, 0.8312, 0.1723, 0.6632, 0.1894, 0.6396, 0.2051, 0.6687, 0.1978, 0.6807, 0.1987, 0.9713, 0.1853, 0.9777, 0.1984, 0.9671])
_uv.active_render = True
_uv = me_untitled_001.uv_layers.new(name='LightMapUV')
_uv.uv.foreach_set('vector', [0.6042, 0.1218, 0.572, 0.109, 0.5672, 0.04061, 0.6156, 0.2331, 0.5823, 0.1867, 0.572, 0.109, 0.572, 0.109, 0.6042, 0.1218, 0.6156, 0.2331, 0.6013, 0.2913, 0.5823, 0.1867, 0.6156, 0.2331, 0.572, 0.109, 0.5823, 0.1867, 0.5487, 0.121, 0.391, 0.2135, 0.3735, 0.1686, 0.4262, 0.1324, 0.391, 0.2135, 0.4571, 0.1425, 0.4976, 0.203, 0.4976, 0.203, 0.487, 0.2882, 0.391, 0.2135, 0.4035, 0.2633, 0.3733, 0.255, 0.391, 0.2135, 0.391, 0.2135, 0.487, 0.2882, 0.4035, 0.2633, 0.3453, 0.209, 0.3733, 0.255, 0.34, 0.2449, 0.3268, 0.2129, 0.3453, 0.209, 0.34, 0.2449, 0.2771, 0.2585, 0.34, 0.2449, 0.3124, 0.2825, 0.2769, 0.2977, 0.2605, 0.2732, 0.2771, 0.2585, 0.4019, 0.3111, 0.3634, 0.3023, 0.4035, 0.2633, 0.3634, 0.3023, 0.4019, 0.3111, 0.3542, 0.3403, 0.487, 0.2882, 0.4804, 0.3425, 0.4035, 0.2633, 0.4804, 0.3425, 0.4478, 0.4196, 0.4078, 0.3363, 0.5795, 0.2467, 0.505, 0.2643, 0.4976, 0.203, 0.5753, 0.3216, 0.505, 0.2643, 0.5795, 0.2467, 0.5795, 0.2467, 0.6013, 0.2913, 0.5753, 0.3216, 0.5067, 0.345, 0.505, 0.2643, 0.5753, 0.3216, 0.5067, 0.345, 0.5668, 0.3989, 0.4741, 0.4222, 0.5415, 0.5505, 0.4534, 0.4994, 0.5445, 0.4784, 0.4353, 0.4927, 0.4478, 0.4196, 0.4741, 0.4222, 0.4478, 0.4196, 0.4353, 0.4927, 0.4153, 0.485, 0.3726, 0.4432, 0.4478, 0.4196, 0.4153, 0.485, 0.3912, 0.3788, 0.4478, 0.4196, 0.3726, 0.4432, 0.3635, 0.4149, 0.3391, 0.379, 0.3912, 0.3788, 0.3912, 0.3788, 0.3542, 0.3403, 0.4019, 0.3111, 0.3391, 0.379, 0.3382, 0.3403, 0.3542, 0.3403, 0.3382, 0.3403, 0.3391, 0.379, 0.3253, 0.3742, 0.3004, 0.3232, 0.3124, 0.2825, 0.3406, 0.3075, 0.2771, 0.2585, 0.3124, 0.2825, 0.2769, 0.2977, 0.2769, 0.2977, 0.3124, 0.2825, 0.3004, 0.3232, 0.2721, 0.3482, 0.2487, 0.3132, 0.2769, 0.2977, 0.9765, 0.6412, 0.8888, 0.6493, 0.9085, 0.7414, 0.823, 0.7713, 0.9085, 0.7414, 0.8888, 0.6493, 0.8061, 0.6825, 0.823, 0.7713, 0.8888, 0.6493, 0.8061, 0.6825, 0.7256, 0.7253, 0.823, 0.7713, 0.928, 0.8403, 0.9085, 0.7414, 0.876, 0.8436, 0.9678, 0.7318, 0.9085, 0.7414, 0.9559, 0.8443, 0.9085, 0.7414, 0.928, 0.8403, 0.9559, 0.8443, 0.918, 0.9244, 0.9504, 0.9107, 0.928, 0.8403, 0.8993, 0.9245, 0.918, 0.9244, 0.876, 0.8436, 0.9042, 0.9507, 0.9073, 0.9851, 0.9376, 0.944, 0.9376, 0.944, 0.918, 0.9244, 0.9042, 0.9507, 0.8748, 0.9846, 0.9073, 0.9851, 0.8828, 0.9631, 0.9073, 0.9851, 0.9042, 0.9507, 0.8828, 0.9631, 0.8243, 0.954, 0.7988, 0.9725, 0.8748, 0.9846, 0.8748, 0.9846, 0.8828, 0.9631, 0.8243, 0.954, 0.7988, 0.9725, 0.8243, 0.954, 0.8041, 0.9168, 0.8306, 0.9025, 0.8041, 0.9168, 0.8243, 0.954, 0.8841, 0.9405, 0.8422, 0.8703, 0.8306, 0.9025, 0.8041, 0.9168, 0.8306, 0.9025, 0.8422, 0.8703, 0.7425, 0.8428, 0.8041, 0.9168, 0.8422, 0.8703, 0.7425, 0.8428, 0.823, 0.7713, 0.7256, 0.7253, 0.7425, 0.8428, 0.7256, 0.7253, 0.6643, 0.79, 0.6983, 0.939, 0.7425, 0.8428, 0.6346, 0.8449, 0.08527, 0.5308, 0.1039, 0.5295, 0.1466, 0.58, 0.1466, 0.58, 0.1323, 0.5938, 0.08527, 0.5308, 0.04733, 0.506, 0.05951, 0.5049, 0.07407, 0.5389, 0.01852, 0.459, 0.05951, 0.5049, 0.04733, 0.506, 0.1032, 0.5101, 0.1671, 0.5513, 0.1624, 0.5592, 0.05951, 0.5049, 0.06833, 0.502, 0.08527, 0.5308, 0.07212, 0.4815, 0.06833, 0.502, 0.02981, 0.448, 0.5684, 0.5098, 0.6035, 0.4657, 0.5713, 0.5955, 0.5684, 0.5098, 0.5415, 0.5505, 0.5445, 0.4784, 0.6035, 0.4657, 0.5826, 0.4331, 0.6166, 0.3844, 0.6166, 0.3844, 0.5826, 0.4331, 0.6222, 0.319, 0.6222, 0.319, 0.6013, 0.2913, 0.6156, 0.2331, 0.5795, 0.2467, 0.5823, 0.1867, 0.6013, 0.2913, 0.5911, 0.3581, 0.6013, 0.2913, 0.5826, 0.4331, 0.9528, 0.3236, 0.8966, 0.3436, 0.9177, 0.2517, 0.816, 0.2983, 0.9177, 0.2517, 0.8966, 0.3436, 0.8966, 0.3436, 0.825, 0.3934, 0.816, 0.2983, 0.8966, 0.3436, 0.9528, 0.3236, 0.942, 0.4366, 0.942, 0.4366, 0.9854, 0.4932, 0.9598, 0.5092, 0.942, 0.4366, 0.9598, 0.5092, 0.9066, 0.4562, 0.9598, 0.5092, 0.8726, 0.4809, 0.9066, 0.4562, 0.9534, 0.5488, 0.9304, 0.5782, 0.8504, 0.5172, 0.8504, 0.5172, 0.8726, 0.4809, 0.9534, 0.5488, 0.822, 0.6101, 0.8566, 0.5632, 0.898, 0.5988, 0.8275, 0.5645, 0.8566, 0.5632, 0.822, 0.6101, 0.822, 0.6101, 0.8006, 0.5844, 0.8275, 0.5645, 0.8006, 0.5844, 0.7283, 0.5918, 0.7342, 0.5332, 0.7733, 0.4643, 0.7342, 0.5332, 0.6862, 0.444, 0.7193, 0.3954, 0.7733, 0.4643, 0.6862, 0.444, 0.6469, 0.5344, 0.6862, 0.444, 0.7342, 0.5332, 0.0229, 0.3069, 0.01218, 0.3221, 0.02393, 0.3248, 0.06269, 0.3739, 0.06609, 0.358, 0.02393, 0.3248, 0.04353, 0.3169, 0.02393, 0.3248, 0.06609, 0.358, 0.243, 0.5619, 0.07962, 0.3298, 0.06609, 0.358, 0.06609, 0.358, 0.07962, 0.3298, 0.05654, 0.3087, 0.07465, 0.2974, 0.07962, 0.3298, 0.26, 0.4932, 0.08383, 0.287, 0.07465, 0.2974, 0.26, 0.4932, 0.08383, 0.287, 0.05415, 0.2889, 0.07465, 0.2974, 0.06346, 0.3006, 0.07465, 0.2974, 0.05415, 0.2889, 0.05654, 0.3087, 0.06346, 0.3006, 0.05415, 0.2889, 0.4557, 0.6415, 0.365, 0.6021, 0.4616, 0.6188, 0.5951, 0.7024, 0.5795, 0.7256, 0.5287, 0.6769, 0.5287, 0.6769, 0.5795, 0.7256, 0.5121, 0.6963, 0.4501, 0.6608, 0.4557, 0.6415, 0.5287, 0.6769, 0.5287, 0.6769, 0.5121, 0.6963, 0.4501, 0.6608, 0.5795, 0.7256, 0.5693, 0.8147, 0.5253, 0.7873, 0.5795, 0.7256, 0.6092, 0.7651, 0.5693, 0.8147, 0.5121, 0.6963, 0.476, 0.7581, 0.4501, 0.6608, 0.4501, 0.6608, 0.476, 0.7581, 0.3966, 0.7357, 0.3966, 0.7357, 0.3745, 0.6578, 0.4501, 0.6608, 0.476, 0.7581, 0.5098, 0.8147, 0.4391, 0.769, 0.3685, 0.748, 0.3966, 0.7357, 0.4391, 0.769, 0.3007, 0.7502, 0.2911, 0.7286, 0.3685, 0.748, 0.3745, 0.6578, 0.3859, 0.6388, 0.4501, 0.6608, 0.4557, 0.6415, 0.4501, 0.6608, 0.3859, 0.6388, 0.3108, 0.6419, 0.3315, 0.6241, 0.3859, 0.6388, 0.4557, 0.6415, 0.3315, 0.6241, 0.365, 0.6021, 0.2243, 0.6366, 0.2161, 0.6099, 0.365, 0.6021, 0.365, 0.6021, 0.3315, 0.6241, 0.2243, 0.6366, 0.2161, 0.6099, 0.2243, 0.6366, 0.1026, 0.6432, 0.1026, 0.6432, 0.1359, 0.6599, 0.06414, 0.6748, 0.3108, 0.6419, 0.3745, 0.6578, 0.2397, 0.6609, 0.2397, 0.6609, 0.2243, 0.6366, 0.3108, 0.6419, 0.1586, 0.6793, 0.2243, 0.6366, 0.2397, 0.6609, 0.1359, 0.6599, 0.1586, 0.6793, 0.08683, 0.6988, 0.08683, 0.6988, 0.08422, 0.8193, 0.02483, 0.7263, 0.2084, 0.7033, 0.1586, 0.6793, 0.2397, 0.6609, 0.1498, 0.775, 0.1012, 0.8336, 0.08422, 0.8193, 0.2261, 0.7558, 0.2098, 0.792, 0.1558, 0.793, 0.2098, 0.792, 0.2548, 0.8467, 0.2162, 0.867, 0.2548, 0.8467, 0.2098, 0.792, 0.3007, 0.7502, 0.3538, 0.7672, 0.3685, 0.748, 0.4391, 0.769, 0.4409, 0.8646, 0.4204, 0.7821, 0.4391, 0.769, 0.4409, 0.8646, 0.3994, 0.8942, 0.3905, 0.851, 0.4419, 0.9565, 0.4325, 0.9188, 0.4648, 0.9461, 0.3905, 0.851, 0.3622, 0.8765, 0.3486, 0.8357, 0.3486, 0.8357, 0.3242, 0.8732, 0.2991, 0.8345, 0.2991, 0.8345, 0.2778, 0.8666, 0.2548, 0.8467, 0.3622, 0.8765, 0.3811, 0.9034, 0.3469, 0.8932, 0.4419, 0.9565, 0.3903, 0.9743, 0.4115, 0.9278, 0.3164, 0.9583, 0.3628, 0.9407, 0.359, 0.9775, 0.3164, 0.9583, 0.3312, 0.9286, 0.3628, 0.9407, 0.3811, 0.9034, 0.3628, 0.9407, 0.3312, 0.9286, 0.2987, 0.9079, 0.3312, 0.9286, 0.3164, 0.9583, 0.3469, 0.8932, 0.3312, 0.9286, 0.2987, 0.9079, 0.2987, 0.9079, 0.3164, 0.9583, 0.2831, 0.9408, 0.3242, 0.8732, 0.2827, 0.891, 0.2778, 0.8666, 0.2827, 0.891, 0.3097, 0.8929, 0.2617, 0.9098, 0.3242, 0.8732, 0.3097, 0.8929, 0.2827, 0.891, 0.2437, 0.8995, 0.2548, 0.8467, 0.2778, 0.8666, 0.2548, 0.8467, 0.2437, 0.8995, 0.2162, 0.867, 0.2437, 0.8995, 0.1855, 0.9073, 0.2162, 0.867, 0.182, 0.9652, 0.1611, 0.9271, 0.1855, 0.9073, 0.2617, 0.9098, 0.2244, 0.9401, 0.2437, 0.8995, 0.2626, 0.9218, 0.2617, 0.9098, 0.2987, 0.9079, 0.572, 0.109, 0.5487, 0.121, 0.5427, 0.0615, 0.572, 0.109, 0.5427, 0.0615, 0.5672, 0.04061, 0.4806, 0.1187, 0.5487, 0.121, 0.4976, 0.203, 0.5487, 0.121, 0.5823, 0.1867, 0.4976, 0.203, 0.4806, 0.1187, 0.4976, 0.203, 0.4571, 0.1425, 0.5795, 0.2467, 0.4976, 0.203, 0.5823, 0.1867, 0.4571, 0.1425, 0.391, 0.2135, 0.4262, 0.1324, 0.3735, 0.1686, 0.391, 0.2135, 0.3453, 0.209, 0.391, 0.2135, 0.3733, 0.255, 0.3453, 0.209, 0.3527, 0.2759, 0.34, 0.2449, 0.3733, 0.255, 0.3733, 0.255, 0.3634, 0.3023, 0.3527, 0.2759, 0.2771, 0.2585, 0.3268, 0.2129, 0.34, 0.2449, 0.4035, 0.2633, 0.3634, 0.3023, 0.3733, 0.255, 0.4804, 0.3425, 0.4019, 0.3111, 0.4035, 0.2633, 0.4019, 0.3111, 0.4804, 0.3425, 0.4078, 0.3363, 0.4078, 0.3363, 0.3912, 0.3788, 0.4019, 0.3111, 0.487, 0.2882, 0.4976, 0.203, 0.505, 0.2643, 0.4478, 0.4196, 0.4804, 0.3425, 0.4741, 0.4222, 0.4078, 0.3363, 0.4478, 0.4196, 0.3912, 0.3788, 0.505, 0.2643, 0.5067, 0.345, 0.487, 0.2882, 0.4804, 0.3425, 0.487, 0.2882, 0.5067, 0.345, 0.5067, 0.345, 0.4741, 0.4222, 0.4804, 0.3425, 0.5668, 0.3989, 0.5067, 0.345, 0.5753, 0.3216, 0.5668, 0.3989, 0.5445, 0.4784, 0.4741, 0.4222, 0.4534, 0.4994, 0.4741, 0.4222, 0.5445, 0.4784, 0.4353, 0.4927, 0.4741, 0.4222, 0.4534, 0.4994, 0.3635, 0.4149, 0.3912, 0.3788, 0.3726, 0.4432, 0.3912, 0.3788, 0.3391, 0.379, 0.3542, 0.3403, 0.3406, 0.3075, 0.3527, 0.2759, 0.3634, 0.3023, 0.3634, 0.3023, 0.3542, 0.3403, 0.3406, 0.3075, 0.3542, 0.3403, 0.3382, 0.3403, 0.3406, 0.3075, 0.3406, 0.3075, 0.34, 0.2449, 0.3527, 0.2759, 0.3004, 0.3232, 0.3406, 0.3075, 0.3382, 0.3403, 0.3004, 0.3232, 0.3382, 0.3403, 0.3253, 0.3742, 0.2721, 0.3482, 0.3004, 0.3232, 0.3253, 0.3742, 0.3124, 0.2825, 0.34, 0.2449, 0.3406, 0.3075, 0.9678, 0.7318, 0.9765, 0.6412, 0.9085, 0.7414, 0.823, 0.7713, 0.876, 0.8436, 0.9085, 0.7414, 0.928, 0.8403, 0.9504, 0.9107, 0.9559, 0.8443, 0.9504, 0.9107, 0.918, 0.9244, 0.9376, 0.944, 0.876, 0.8436, 0.918, 0.9244, 0.928, 0.8403, 0.9376, 0.944, 0.9073, 0.9851, 0.9282, 0.9697, 0.9042, 0.9507, 0.918, 0.9244, 0.8993, 0.9245, 0.8841, 0.9405, 0.8841, 0.9405, 0.8828, 0.9631, 0.9042, 0.9507, 0.8306, 0.9025, 0.8243, 0.954, 0.8828, 0.9631, 0.8841, 0.9405, 0.8306, 0.9025, 0.8828, 0.9631, 0.8993, 0.9245, 0.8422, 0.8703, 0.8841, 0.9405, 0.8422, 0.8703, 0.8993, 0.9245, 0.876, 0.8436, 0.876, 0.8436, 0.823, 0.7713, 0.8422, 0.8703, 0.7425, 0.8428, 0.8422, 0.8703, 0.823, 0.7713, 0.8041, 0.9168, 0.6983, 0.939, 0.7988, 0.9725, 0.8041, 0.9168, 0.7425, 0.8428, 0.6983, 0.939, 0.7988, 0.9725, 0.6983, 0.939, 0.7608, 0.9747, 0.7425, 0.8428, 0.6643, 0.79, 0.6346, 0.8449, 0.6346, 0.8449, 0.6146, 0.9163, 0.6983, 0.939, 0.1323, 0.5938, 0.07407, 0.5389, 0.08527, 0.5308, 0.05951, 0.5049, 0.08527, 0.5308, 0.07407, 0.5389, 0.1039, 0.5295, 0.1624, 0.5592, 0.1466, 0.58, 0.01852, 0.459, 0.04733, 0.506, 0.008786, 0.4675, 0.1624, 0.5592, 0.1039, 0.5295, 0.1032, 0.5101, 0.05951, 0.5049, 0.02981, 0.448, 0.06833, 0.502, 0.05951, 0.5049, 0.01852, 0.459, 0.02981, 0.448, 0.1039, 0.5295, 0.08714, 0.5095, 0.1032, 0.5101, 0.08714, 0.5095, 0.07212, 0.4815, 0.1032, 0.5101, 0.04593, 0.4454, 0.07212, 0.4815, 0.02981, 0.448, 0.08714, 0.5095, 0.06833, 0.502, 0.07212, 0.4815, 0.5684, 0.5098, 0.5713, 0.5955, 0.5415, 0.5505, 0.5684, 0.5098, 0.5826, 0.4331, 0.6035, 0.4657, 0.5445, 0.4784, 0.5668, 0.3989, 0.5826, 0.4331, 0.5445, 0.4784, 0.5826, 0.4331, 0.5684, 0.5098, 0.5668, 0.3989, 0.5753, 0.3216, 0.5911, 0.3581, 0.5826, 0.4331, 0.6013, 0.2913, 0.6222, 0.319, 0.5911, 0.3581, 0.5826, 0.4331, 0.5668, 0.3989, 0.6013, 0.2913, 0.5911, 0.3581, 0.5753, 0.3216, 0.942, 0.4366, 0.9528, 0.3236, 0.9743, 0.424, 0.942, 0.4366, 0.9066, 0.4562, 0.8966, 0.3436, 0.8966, 0.3436, 0.9066, 0.4562, 0.825, 0.3934, 0.7563, 0.3516, 0.816, 0.2983, 0.825, 0.3934, 0.7733, 0.4643, 0.7563, 0.3516, 0.825, 0.3934, 0.7193, 0.3954, 0.7563, 0.3516, 0.7733, 0.4643, 0.825, 0.3934, 0.9066, 0.4562, 0.8726, 0.4809, 0.9743, 0.424, 0.9854, 0.4932, 0.942, 0.4366, 0.9854, 0.4932, 0.9831, 0.5355, 0.9598, 0.5092, 0.9534, 0.5488, 0.9598, 0.5092, 0.9831, 0.5355, 0.9598, 0.5092, 0.9534, 0.5488, 0.8726, 0.4809, 0.8504, 0.5172, 0.9304, 0.5782, 0.8566, 0.5632, 0.898, 0.5988, 0.8566, 0.5632, 0.9304, 0.5782, 0.8275, 0.5645, 0.8504, 0.5172, 0.8566, 0.5632, 0.8006, 0.5844, 0.7342, 0.5332, 0.8275, 0.5645, 0.7733, 0.4643, 0.8275, 0.5645, 0.7342, 0.5332, 0.7733, 0.4643, 0.8504, 0.5172, 0.8275, 0.5645, 0.6591, 0.4795, 0.6862, 0.444, 0.6469, 0.5344, 0.7283, 0.5918, 0.6469, 0.5344, 0.7342, 0.5332, 0.6469, 0.5344, 0.7283, 0.5918, 0.6417, 0.5792, 0.06269, 0.3739, 0.243, 0.5619, 0.06609, 0.358, 0.0229, 0.3069, 0.02393, 0.3248, 0.04353, 0.3169, 0.04353, 0.3169, 0.06609, 0.358, 0.05654, 0.3087, 0.07465, 0.2974, 0.06346, 0.3006, 0.07962, 0.3298, 0.05654, 0.3087, 0.07962, 0.3298, 0.06346, 0.3006, 0.05415, 0.2889, 0.04353, 0.3169, 0.05654, 0.3087, 0.5802, 0.6676, 0.4557, 0.6415, 0.5245, 0.6427, 0.4616, 0.6188, 0.5245, 0.6427, 0.4557, 0.6415, 0.5951, 0.7024, 0.4557, 0.6415, 0.5802, 0.6676, 0.5287, 0.6769, 0.4557, 0.6415, 0.5951, 0.7024, 0.5121, 0.6963, 0.5795, 0.7256, 0.476, 0.7581, 0.5253, 0.7873, 0.476, 0.7581, 0.5795, 0.7256, 0.5253, 0.7873, 0.5693, 0.8147, 0.5098, 0.8147, 0.5098, 0.8147, 0.5693, 0.8147, 0.5545, 0.8433, 0.476, 0.7581, 0.5253, 0.7873, 0.5098, 0.8147, 0.3966, 0.7357, 0.476, 0.7581, 0.4391, 0.769, 0.3685, 0.748, 0.2911, 0.7286, 0.3966, 0.7357, 0.3745, 0.6578, 0.3966, 0.7357, 0.2911, 0.7286, 0.3745, 0.6578, 0.3108, 0.6419, 0.3859, 0.6388, 0.3859, 0.6388, 0.3315, 0.6241, 0.4557, 0.6415, 0.3108, 0.6419, 0.2243, 0.6366, 0.3315, 0.6241, 0.1026, 0.6432, 0.2243, 0.6366, 0.1359, 0.6599, 0.2397, 0.6609, 0.3745, 0.6578, 0.2911, 0.7286, 0.2911, 0.7286, 0.2084, 0.7033, 0.2397, 0.6609, 0.1586, 0.6793, 0.1359, 0.6599, 0.2243, 0.6366, 0.08683, 0.6988, 0.06414, 0.6748, 0.1359, 0.6599, 0.08683, 0.6988, 0.02483, 0.7263, 0.06414, 0.6748, 0.08422, 0.8193, 0.08683, 0.6988, 0.1498, 0.775, 0.08683, 0.6988, 0.1586, 0.6793, 0.1498, 0.775, 0.1586, 0.6793, 0.2084, 0.7033, 0.1498, 0.775, 0.1498, 0.775, 0.1558, 0.793, 0.1012, 0.8336, 0.1498, 0.775, 0.2084, 0.7033, 0.2261, 0.7558, 0.2084, 0.7033, 0.2911, 0.7286, 0.2261, 0.7558, 0.2261, 0.7558, 0.1558, 0.793, 0.1498, 0.775, 0.3007, 0.7502, 0.2261, 0.7558, 0.2911, 0.7286, 0.1387, 0.8353, 0.1012, 0.8336, 0.1558, 0.793, 0.1558, 0.793, 0.2098, 0.792, 0.1387, 0.8353, 0.1855, 0.9073, 0.1611, 0.9271, 0.171, 0.8869, 0.171, 0.8869, 0.1387, 0.8353, 0.2098, 0.792, 0.2098, 0.792, 0.2162, 0.867, 0.171, 0.8869, 0.171, 0.8869, 0.2162, 0.867, 0.1855, 0.9073, 0.3007, 0.7502, 0.2098, 0.792, 0.2261, 0.7558, 0.3538, 0.7672, 0.3007, 0.7502, 0.3685, 0.748, 0.2548, 0.8467, 0.3007, 0.7502, 0.2991, 0.8345, 0.4391, 0.769, 0.4204, 0.7821, 0.3538, 0.7672, 0.3538, 0.7672, 0.2991, 0.8345, 0.3007, 0.7502, 0.2991, 0.8345, 0.3538, 0.7672, 0.3486, 0.8357, 0.3486, 0.8357, 0.3538, 0.7672, 0.3905, 0.851, 0.4204, 0.7821, 0.3905, 0.851, 0.3538, 0.7672, 0.4204, 0.7821, 0.4409, 0.8646, 0.3905, 0.851, 0.5098, 0.8147, 0.4409, 0.8646, 0.4391, 0.769, 0.479, 0.9015, 0.4409, 0.8646, 0.5098, 0.8147, 0.479, 0.9015, 0.4325, 0.9188, 0.4409, 0.8646, 0.4648, 0.9461, 0.4325, 0.9188, 0.479, 0.9015, 0.4409, 0.8646, 0.4325, 0.9188, 0.3994, 0.8942, 0.4419, 0.9565, 0.4115, 0.9278, 0.4325, 0.9188, 0.4115, 0.9278, 0.3994, 0.8942, 0.4325, 0.9188, 0.3622, 0.8765, 0.3905, 0.851, 0.3994, 0.8942, 0.3486, 0.8357, 0.3622, 0.8765, 0.3242, 0.8732, 0.2991, 0.8345, 0.3242, 0.8732, 0.2778, 0.8666, 0.3622, 0.8765, 0.3994, 0.8942, 0.3811, 0.9034, 0.3242, 0.8732, 0.3622, 0.8765, 0.3469, 0.8932, 0.3811, 0.9034, 0.3994, 0.8942, 0.4115, 0.9278, 0.4115, 0.9278, 0.3903, 0.9743, 0.3628, 0.9407, 0.3811, 0.9034, 0.4115, 0.9278, 0.3628, 0.9407, 0.359, 0.9775, 0.3628, 0.9407, 0.3903, 0.9743, 0.3164, 0.9583, 0.359, 0.9775, 0.3351, 0.9863, 0.3811, 0.9034, 0.3312, 0.9286, 0.3469, 0.8932, 0.3469, 0.8932, 0.3097, 0.8929, 0.3242, 0.8732, 0.3097, 0.8929, 0.3469, 0.8932, 0.2987, 0.9079, 0.2617, 0.9098, 0.3097, 0.8929, 0.2987, 0.9079, 0.2827, 0.891, 0.2617, 0.9098, 0.2437, 0.8995, 0.2778, 0.8666, 0.2827, 0.891, 0.2437, 0.8995, 0.2244, 0.9401, 0.1855, 0.9073, 0.2437, 0.8995, 0.2244, 0.9401, 0.182, 0.9652, 0.1855, 0.9073, 0.2244, 0.9401, 0.2014, 0.9687, 0.182, 0.9652, 0.2626, 0.9218, 0.2987, 0.9079, 0.2831, 0.9408, 0.2244, 0.9401, 0.2714, 0.9728, 0.2014, 0.9687, 0.2626, 0.9218, 0.2831, 0.9408, 0.2244, 0.9401, 0.2831, 0.9408, 0.2714, 0.9728, 0.2244, 0.9401, 0.2714, 0.9728, 0.2831, 0.9408, 0.3164, 0.9583, 0.08527, 0.5308, 0.06833, 0.502, 0.08714, 0.5095, 0.1039, 0.5295, 0.2721, 0.3482, 0.2769, 0.2977, 0.3004, 0.3232, 0.7733, 0.4643, 0.825, 0.3934, 0.8726, 0.4809, 0.8504, 0.5172, 0.2626, 0.9218, 0.2244, 0.9401, 0.2617, 0.9098])
me_untitled_001.materials.append(mat_m_church_bell)
me_untitled_001.use_remesh_preserve_volume = False
me_untitled_001.use_remesh_preserve_attributes = False
me_untitled_001.use_mirror_vertex_groups = False
me_untitled_001.update()
me_untitled_001.normals_split_custom_set([tuple(v) for v in zip(*[iter([0.2134, 0.1135, -0.9704, 0.2134, 0.1135, -0.9704, 0.2134, 0.1135, -0.9704, -0.08202, -0.0411, -0.9958, -0.08202, -0.0411, -0.9958, -0.08202, -0.0411, -0.9958, 0.2798, 0.46, -0.8427, 0.2798, 0.46, -0.8427, 0.2798, 0.46, -0.8427, -0.08389, 0.04347, -0.9955, -0.08389, 0.04347, -0.9955, -0.08389, 0.04347, -0.9955, -0.7365, -0.6034, -0.3056, -0.7365, -0.6034, -0.3056, -0.7365, -0.6034, -0.3056, -0.8615, -0.5017, 0.07747, -0.8615, -0.5017, 0.07747, -0.8615, -0.5017, 0.07747, -0.7411, -0.6494, 0.1703, -0.7411, -0.6494, 0.1703, -0.7411, -0.6494, 0.1703, -0.3516, -0.9092, 0.2229, -0.3516, -0.9092, 0.2229, -0.3516, -0.9092, 0.2229, -0.5075, -0.8523, 0.1267, -0.5075, -0.8523, 0.1267, -0.5075, -0.8523, 0.1267, -0.513, -0.8573, 0.04396, -0.513, -0.8573, 0.04396, -0.513, -0.8573, 0.04396, -0.7638, -0.6148, -0.1965, -0.7638, -0.6148, -0.1965, -0.7638, -0.6148, -0.1965, -0.7227, -0.6145, -0.3163, -0.7227, -0.6145, -0.3163, -0.7227, -0.6145, -0.3163, -0.5014, -0.7536, 0.4252, -0.5014, -0.7536, 0.4252, -0.5014, -0.7536, 0.4252, -0.3144, -0.4433, 0.8394, -0.3144, -0.4433, 0.8394, -0.3144, -0.4433, 0.8394, -0.07599, -0.9723, 0.2211, -0.07599, -0.9723, 0.2211, -0.07599, -0.9723, 0.2211, 0.2981, -0.9057, 0.3014, 0.2981, -0.9057, 0.3014, 0.2981, -0.9057, 0.3014, 0.1131, -0.9556, 0.2722, 0.1131, -0.9556, 0.2722, 0.1131, -0.9556, 0.2722, 0.5882, -0.7791, 0.2167, 0.5882, -0.7791, 0.2167, 0.5882, -0.7791, 0.2167, -0.3337, -0.8011, 0.4969, -0.3337, -0.8011, 0.4969, -0.3337, -0.8011, 0.4969, -0.06879, -0.8852, 0.4601, -0.06879, -0.8852, 0.4601, -0.06879, -0.8852, 0.4601, -0.005737, -0.9973, -0.07361, -0.005737, -0.9973, -0.07361, -0.005737, -0.9973, -0.07361, 0.0432, -0.8337, 0.5505, 0.0432, -0.8337, 0.5505, 0.0432, -0.8337, 0.5505, 0.3809, -0.7431, 0.5503, 0.3809, -0.7431, 0.5503, 0.3809, -0.7431, 0.5503, 0.7454, -0.3026, 0.594, 0.7454, -0.3026, 0.594, 0.7454, -0.3026, 0.594, 0.8392, -0.4202, 0.3453, 0.8392, -0.4202, 0.3453, 0.8392, -0.4202, 0.3453, 0.4947, -0.2226, 0.8401, 0.4947, -0.2226, 0.8401, 0.4947, -0.2226, 0.8401, 0.9514, -0.2277, 0.2071, 0.9514, -0.2277, 0.2071, 0.9514, -0.2277, 0.2071, 0.8851, -0.3291, 0.3292, 0.8851, -0.3291, 0.3292, 0.8851, -0.3291, 0.3292, 0.7826, -0.5598, 0.2723, 0.7826, -0.5598, 0.2723, 0.7826, -0.5598, 0.2723, 0.497, -0.8558, 0.1435, 0.497, -0.8558, 0.1435, 0.497, -0.8558, 0.1435, 0.6379, -0.5141, -0.5734, 0.6379, -0.5141, -0.5734, 0.6379, -0.5141, -0.5734, 0.7875, -0.5286, -0.3169, 0.7875, -0.5286, -0.3169, 0.7875, -0.5286, -0.3169, 0.1476, -0.8924, 0.4264, 0.1476, -0.8924, 0.4264, 0.1476, -0.8924, 0.4264, -0.3028, -0.6358, 0.71, -0.3028, -0.6358, 0.71, -0.3028, -0.6358, 0.71, 0.07039, -0.7728, 0.6308, 0.07039, -0.7728, 0.6308, 0.07039, -0.7728, 0.6308, 0.2279, -0.125, 0.9656, 0.2279, -0.125, 0.9656, 0.2279, -0.125, 0.9656, -0.6265, -0.5373, -0.5647, -0.6265, -0.5373, -0.5647, -0.6265, -0.5373, -0.5647, -0.8386, -0.05694, -0.5418, -0.8386, -0.05694, -0.5418, -0.8386, -0.05694, -0.5418, -0.6605, -0.2342, -0.7134, -0.6605, -0.2342, -0.7134, -0.6605, -0.2342, -0.7134, -0.8552, 0.306, -0.4184, -0.8552, 0.306, -0.4184, -0.8552, 0.306, -0.4184, -0.9132, -0.1863, -0.3624, -0.9132, -0.1863, -0.3624, -0.9132, -0.1863, -0.3624, -0.7022, -0.5919, -0.3957, -0.7022, -0.5919, -0.3957, -0.7022, -0.5919, -0.3957, -0.6804, -0.6275, -0.3785, -0.6804, -0.6275, -0.3785, -0.6804, -0.6275, -0.3785, -0.7406, -0.5369, -0.404, -0.7406, -0.5369, -0.404, -0.7406, -0.5369, -0.404, -0.939, -0.05675, -0.3392, -0.939, -0.05675, -0.3392, -0.939, -0.05675, -0.3392, 0.1577, 0.07338, -0.9848, 0.1577, 0.07338, -0.9848, 0.1577, 0.07338, -0.9848, -0.218, 0.04232, -0.975, -0.218, 0.04232, -0.975, -0.218, 0.04232, -0.975, 0.5074, 0.5258, -0.6827, 0.5074, 0.5258, -0.6827, 0.5074, 0.5258, -0.6827, 0.2438, 0.3468, -0.9057, 0.2438, 0.3468, -0.9057, 0.2438, 0.3468, -0.9057, 0.3278, 0.9081, -0.2604, 0.3278, 0.9081, -0.2604, 0.3278, 0.9081, -0.2604, 0.4229, 0.8843, -0.1978, 0.4229, 0.8843, -0.1978, 0.4229, 0.8843, -0.1978, 0.162, 0.9865, -0.02327, 0.162, 0.9865, -0.02327, 0.162, 0.9865, -0.02327, -0.1417, 0.9371, -0.3191, -0.1417, 0.9371, -0.3191, -0.1417, 0.9371, -0.3191, -0.6863, 0.6882, -0.2354, -0.6863, 0.6882, -0.2354, -0.6863, 0.6882, -0.2354, -0.5821, 0.7412, 0.3343, -0.5821, 0.7412, 0.3343, -0.5821, 0.7412, 0.3343, -0.5108, 0.8134, -0.2784, -0.5108, 0.8134, -0.2784, -0.5108, 0.8134, -0.2784, -0.6542, 0.5552, -0.5136, -0.6542, 0.5552, -0.5136, -0.6542, 0.5552, -0.5136, -0.595, 0.6873, -0.4166, -0.595, 0.6873, -0.4166, -0.595, 0.6873, -0.4166, -0.04257, 0.8829, -0.4677, -0.04257, 0.8829, -0.4677, -0.04257, 0.8829, -0.4677, 0.5282, -0.8491, 0.005769, 0.5282, -0.8491, 0.005769, 0.5282, -0.8491, 0.005769, 0.9875, -0.1026, -0.1194, 0.9875, -0.1026, -0.1194, 0.9875, -0.1026, -0.1194, 0.4373, -0.5716, -0.6943, 0.4373, -0.5716, -0.6943, 0.4373, -0.5716, -0.6943, -0.8204, -0.5458, -0.1705, -0.8204, -0.5458, -0.1705, -0.8204, -0.5458, -0.1705, -0.2614, 0.9647, -0.03148, -0.2614, 0.9647, -0.03148, -0.2614, 0.9647, -0.03148, 0.7055, -0.6716, 0.2262, 0.7055, -0.6716, 0.2262, 0.7055, -0.6716, 0.2262, 0.5802, 0.7648, 0.2801, 0.5802, 0.7648, 0.2801, 0.5802, 0.7648, 0.2801, -0.04153, 0.1105, -0.993, -0.04153, 0.1105, -0.993, -0.04153, 0.1105, -0.993, 0.9211, -0.3848, 0.05934, 0.9211, -0.3848, 0.05934, 0.9211, -0.3848, 0.05934, -0.05385, 0.1649, -0.9848, -0.05385, 0.1649, -0.9848, -0.05385, 0.1649, -0.9848, -0.1426, 0.5024, -0.8528, -0.1426, 0.5024, -0.8528, -0.1426, 0.5024, -0.8528, 0.07928, 0.3984, -0.9138, 0.07928, 0.3984, -0.9138, 0.07928, 0.3984, -0.9138, -0.2363, -0.6519, -0.7205, -0.2363, -0.6519, -0.7205, -0.2363, -0.6519, -0.7205, 0.08512, -0.02339, -0.9961, 0.08512, -0.02339, -0.9961, 0.08512, -0.02339, -0.9961, -0.3018, -0.7067, -0.6399, -0.3018, -0.7067, -0.6399, -0.3018, -0.7067, -0.6399, -0.09381, -0.8513, -0.5162, -0.09381, -0.8513, -0.5162, -0.09381, -0.8513, -0.5162, 0.2056, -0.7277, -0.6543, 0.2056, -0.7277, -0.6543, 0.2056, -0.7277, -0.6543, -0.326, -0.8503, -0.4132, -0.326, -0.8503, -0.4132, -0.326, -0.8503, -0.4132, -0.1346, -0.8909, -0.4338, -0.1346, -0.8909, -0.4338, -0.1346, -0.8909, -0.4338, 0.1306, -0.9222, -0.3639, 0.1306, -0.9222, -0.3639, 0.1306, -0.9222, -0.3639, 0.5988, -0.6964, -0.3955, 0.5988, -0.6964, -0.3955, 0.5988, -0.6964, -0.3955, 0.8775, -0.3093, -0.3665, 0.8775, -0.3093, -0.3665, 0.8775, -0.3093, -0.3665, 0.8565, -0.3743, -0.3554, 0.8565, -0.3743, -0.3554, 0.8565, -0.3743, -0.3554, 0.8184, 0.5616, -0.1215, 0.8184, 0.5616, -0.1215, 0.8184, 0.5616, -0.1215, 0.6943, 0.6131, -0.3769, 0.6943, 0.6131, -0.3769, 0.6943, 0.6131, -0.3769, 0.7304, 0.658, -0.183, 0.7304, 0.658, -0.183, 0.7304, 0.658, -0.183, 0.668, 0.7277, -0.1557, 0.668, 0.7277, -0.1557, 0.668, 0.7277, -0.1557, 0.8453, 0.1799, -0.5032, 0.8453, 0.1799, -0.5032, 0.8453, 0.1799, -0.5032, 0.8806, -0.0783, -0.4674, 0.8806, -0.0783, -0.4674, 0.8806, -0.0783, -0.4674, 0.8573, 0.3029, -0.4164, 0.8573, 0.3029, -0.4164, 0.8573, 0.3029, -0.4164, -0.2612, 0.7975, -0.5438, -0.2612, 0.7975, -0.5438, -0.2612, 0.7975, -0.5438, 0.1144, 0.9684, 0.2214, 0.1144, 0.9684, 0.2214, 0.1144, 0.9684, 0.2214, 0.8047, 0.5936, -0.01201, 0.8047, 0.5936, -0.01201, 0.8047, 0.5936, -0.01201, 0.7176, -0.6962, -0.01676, 0.7176, -0.6962, -0.01676, 0.7176, -0.6962, -0.01676, 0.4566, -0.8452, 0.2777, 0.4566, -0.8452, 0.2777, 0.4566, -0.8452, 0.2777, -0.4971, -0.8558, 0.1432, -0.4971, -0.8558, 0.1432, -0.4971, -0.8558, 0.1432, -0.8905, 0.4293, 0.1508, -0.8905, 0.4293, 0.1508, -0.8905, 0.4293, 0.1508, -0.7483, 0.4089, -0.5224, -0.7483, 0.4089, -0.5224, -0.7483, 0.4089, -0.5224, -0.7442, 0.04863, -0.6662, -0.7442, 0.04863, -0.6662, -0.7442, 0.04863, -0.6662, 0.06277, -0.5334, -0.8436, 0.06277, -0.5334, -0.8436, 0.06277, -0.5334, -0.8436, 0.1596, -0.09473, -0.9826, 0.1596, -0.09473, -0.9826, 0.1596, -0.09473, -0.9826, -0.9412, 0.09933, -0.3229, -0.9412, 0.09933, -0.3229, -0.9412, 0.09933, -0.3229, -0.9697, 0.2021, 0.1374, -0.9697, 0.2021, 0.1374, -0.9697, 0.2021, 0.1374, -0.823, 0.5251, -0.2169, -0.823, 0.5251, -0.2169, -0.823, 0.5251, -0.2169, -0.8832, 0.4634, 0.07222, -0.8832, 0.4634, 0.07222, -0.8832, 0.4634, 0.07222, -0.7599, -0.1903, 0.6215, -0.7599, -0.1903, 0.6215, -0.7599, -0.1903, 0.6215, -0.7902, -0.3001, 0.5344, -0.7902, -0.3001, 0.5344, -0.7902, -0.3001, 0.5344, -0.6231, 0.3621, 0.6933, -0.6231, 0.3621, 0.6933, -0.6231, 0.3621, 0.6933, -0.6297, 0.3589, 0.6889, -0.6297, 0.3589, 0.6889, -0.6297, 0.3589, 0.6889, -0.5067, 0.5541, 0.6605, -0.5067, 0.5541, 0.6605, -0.5067, 0.5541, 0.6605, -0.9369, 0.2285, 0.2645, -0.9369, 0.2285, 0.2645, -0.9369, 0.2285, 0.2645, -0.6577, 0.7081, 0.257, -0.6577, 0.7081, 0.257, -0.6577, 0.7081, 0.257, -0.1348, 0.9892, 0.05732, -0.1348, 0.9892, 0.05732, -0.1348, 0.9892, 0.05732, -0.542, 0.7625, 0.3533, -0.542, 0.7625, 0.3533, -0.542, 0.7625, 0.3533, -0.5806, 0.7867, -0.2099, -0.5806, 0.7867, -0.2099, -0.5806, 0.7867, -0.2099, -0.233, 0.9682, -0.0916, -0.233, 0.9682, -0.0916, -0.233, 0.9682, -0.0916, 0.2019, -0.2323, -0.9514, 0.2019, -0.2323, -0.9514, 0.2019, -0.2323, -0.9514, -0.02595, -0.2068, -0.978, -0.02595, -0.2068, -0.978, -0.02595, -0.2068, -0.978, -0.03844, -0.0556, -0.9977, -0.03844, -0.0556, -0.9977, -0.03844, -0.0556, -0.9977, -0.3359, -0.2025, -0.9199, -0.3359, -0.2025, -0.9199, -0.3359, -0.2025, -0.9199, -0.3835, -0.01291, -0.9234, -0.3835, -0.01291, -0.9234, -0.3835, -0.01291, -0.9234, -0.006858, 0.2892, 0.9572, -0.006858, 0.2892, 0.9572, -0.006858, 0.2892, 0.9572, 0.2613, 0.9638, -0.05337, 0.2613, 0.9638, -0.05337, 0.2613, 0.9638, -0.05337, 0.576, 0.8137, 0.07811, 0.576, 0.8137, 0.07811, 0.576, 0.8137, 0.07811, 0.8048, 0.5258, -0.2753, 0.8048, 0.5258, -0.2753, 0.8048, 0.5258, -0.2753, 0.7499, 0.04871, 0.6597, 0.7499, 0.04871, 0.6597, 0.7499, 0.04871, 0.6597, 0.4833, 0.511, 0.7108, 0.4833, 0.511, 0.7108, 0.4833, 0.511, 0.7108, 0.9797, 0.164, -0.1155, 0.9797, 0.164, -0.1155, 0.9797, 0.164, -0.1155, 0.6734, 0.5156, 0.5298, 0.6734, 0.5156, 0.5298, 0.6734, 0.5156, 0.5298, 0.7201, 0.5709, 0.3944, 0.7201, 0.5709, 0.3944, 0.7201, 0.5709, 0.3944, 0.4908, 0.8103, 0.3203, 0.4908, 0.8103, 0.3203, 0.4908, 0.8103, 0.3203, -0.3457, 0.2613, 0.9012, -0.3457, 0.2613, 0.9012, -0.3457, 0.2613, 0.9012, -0.4749, 0.6231, 0.6215, -0.4749, 0.6231, 0.6215, -0.4749, 0.6231, 0.6215, -0.8659, 0.3943, 0.3078, -0.8659, 0.3943, 0.3078, -0.8659, 0.3943, 0.3078, -0.8577, -0.1367, -0.4957, -0.8577, -0.1367, -0.4957, -0.8577, -0.1367, -0.4957, -0.4977, 0.7719, 0.3955, -0.4977, 0.7719, 0.3955, -0.4977, 0.7719, 0.3955, -0.09268, 0.9255, 0.3673, -0.09268, 0.9255, 0.3673, -0.09268, 0.9255, 0.3673, 0.4023, 0.8493, 0.3417, 0.4023, 0.8493, 0.3417, 0.4023, 0.8493, 0.3417, -0.6034, 0.7666, -0.2195, -0.6034, 0.7666, -0.2195, -0.6034, 0.7666, -0.2195, -0.8519, -0.1954, 0.4859, -0.8519, -0.1954, 0.4859, -0.8519, -0.1954, 0.4859, -0.2659, 0.1808, 0.9469, -0.2659, 0.1808, 0.9469, -0.2659, 0.1808, 0.9469, -0.2379, 0.3504, 0.9059, -0.2379, 0.3504, 0.9059, -0.2379, 0.3504, 0.9059, -0.458, 0.7111, 0.5335, -0.458, 0.7111, 0.5335, -0.458, 0.7111, 0.5335, 0.2911, 0.6516, 0.7005, 0.2911, 0.6516, 0.7005, 0.2911, 0.6516, 0.7005, 0.03904, 0.8782, 0.4767, 0.03904, 0.8782, 0.4767, 0.03904, 0.8782, 0.4767, 0.3027, 0.6471, 0.6998, 0.3027, 0.6471, 0.6998, 0.3027, 0.6471, 0.6998, 0.1187, 0.9636, 0.2395, 0.1187, 0.9636, 0.2395, 0.1187, 0.9636, 0.2395, 0.4615, 0.8635, 0.2032, 0.4615, 0.8635, 0.2032, 0.4615, 0.8635, 0.2032, 0.2081, 0.8043, -0.5565, 0.2081, 0.8043, -0.5565, 0.2081, 0.8043, -0.5565, 0.6014, 0.6245, 0.4983, 0.6014, 0.6245, 0.4983, 0.6014, 0.6245, 0.4983, 0.7182, 0.5687, 0.401, 0.7182, 0.5687, 0.401, 0.7182, 0.5687, 0.401, 0.8868, 0.2231, 0.4048, 0.8868, 0.2231, 0.4048, 0.8868, 0.2231, 0.4048, 0.852, -0.1976, 0.4848, 0.852, -0.1976, 0.4848, 0.852, -0.1976, 0.4848, 0.8882, 0.3359, -0.3134, 0.8882, 0.3359, -0.3134, 0.8882, 0.3359, -0.3134, 0.2702, 0.144, 0.952, 0.2702, 0.144, 0.952, 0.2702, 0.144, 0.952, -0.9565, -0.2877, -0.04834, -0.9565, -0.2877, -0.04834, -0.9565, -0.2877, -0.04834, -0.9386, -0.186, -0.2904, -0.9386, -0.186, -0.2904, -0.9386, -0.186, -0.2904, -0.6081, -0.52, 0.5999, -0.6081, -0.52, 0.5999, -0.6081, -0.52, 0.5999, -0.5453, -0.7237, 0.423, -0.5453, -0.7237, 0.423, -0.5453, -0.7237, 0.423, -0.7986, -0.6018, 0.005205, -0.7986, -0.6018, 0.005205, -0.7986, -0.6018, 0.005205, -0.4577, -0.7818, 0.4234, -0.4577, -0.7818, 0.4234, -0.4577, -0.7818, 0.4234, -0.8723, -0.2933, 0.3912, -0.8723, -0.2933, 0.3912, -0.8723, -0.2933, 0.3912, -0.8331, -0.515, 0.2019, -0.8331, -0.515, 0.2019, -0.8331, -0.515, 0.2019, -0.5823, -0.7359, 0.3455, -0.5823, -0.7359, 0.3455, -0.5823, -0.7359, 0.3455, -0.3291, -0.9415, 0.07219, -0.3291, -0.9415, 0.07219, -0.3291, -0.9415, 0.07219, 0.006791, -0.9838, -0.179, 0.006791, -0.9838, -0.179, 0.006791, -0.9838, -0.179, -0.6226, -0.6907, 0.3678, -0.6226, -0.6907, 0.3678, -0.6226, -0.6907, 0.3678, -0.1484, -0.9448, 0.2921, -0.1484, -0.9448, 0.2921, -0.1484, -0.9448, 0.2921, -0.07452, -0.9945, 0.07326, -0.07452, -0.9945, 0.07326, -0.07452, -0.9945, 0.07326, 0.5151, -0.825, 0.2326, 0.5151, -0.825, 0.2326, 0.5151, -0.825, 0.2326, 0.4978, -0.857, 0.1333, 0.4978, -0.857, 0.1333, 0.4978, -0.857, 0.1333, -0.3616, -0.856, 0.3695, -0.3616, -0.856, 0.3695, -0.3616, -0.856, 0.3695, 0.499, -0.7314, 0.4648, 0.499, -0.7314, 0.4648, 0.499, -0.7314, 0.4648, 0.5123, -0.8566, 0.06088, 0.5123, -0.8566, 0.06088, 0.5123, -0.8566, 0.06088, 0.04862, -0.98, -0.1927, 0.04862, -0.98, -0.1927, 0.04862, -0.98, -0.1927, 0.141, -0.9808, 0.1345, 0.141, -0.9808, 0.1345, 0.141, -0.9808, 0.1345, 0.5315, -0.815, 0.2309, 0.5315, -0.815, 0.2309, 0.5315, -0.815, 0.2309, 0.3099, -0.8233, 0.4756, 0.3099, -0.8233, 0.4756, 0.3099, -0.8233, 0.4756, 0.6665, -0.5935, 0.4512, 0.6665, -0.5935, 0.4512, 0.6665, -0.5935, 0.4512, 0.7619, -0.2841, 0.582, 0.7619, -0.2841, 0.582, 0.7619, -0.2841, 0.582, 0.93, -0.365, -0.04439, 0.93, -0.365, -0.04439, 0.93, -0.365, -0.04439, 0.8295, -0.2743, -0.4866, 0.8295, -0.2743, -0.4866, 0.8295, -0.2743, -0.4866, 0.6897, -0.653, 0.3128, 0.6897, -0.653, 0.3128, 0.6897, -0.653, 0.3128, -0.01522, -0.9721, -0.234, -0.01522, -0.9721, -0.234, -0.01522, -0.9721, -0.234, 0.3754, -0.8486, -0.3728, 0.3754, -0.8486, -0.3728, 0.3754, -0.8486, -0.3728, 0.3201, -0.8241, -0.4674, 0.3201, -0.8241, -0.4674, 0.3201, -0.8241, -0.4674, -0.1809, -0.7146, 0.6757, -0.1809, -0.7146, 0.6757, -0.1809, -0.7146, 0.6757, 0.3462, -0.8729, 0.3438, 0.3462, -0.8729, 0.3438, 0.3462, -0.8729, 0.3438, 0.7153, -0.5675, 0.4078, 0.7153, -0.5675, 0.4078, 0.7153, -0.5675, 0.4078, 0.7421, -0.3981, 0.5393, 0.7421, -0.3981, 0.5393, 0.7421, -0.3981, 0.5393, -0.2055, -0.964, 0.1687, -0.2055, -0.964, 0.1687, -0.2055, -0.964, 0.1687, -0.6373, -0.5338, -0.5557, -0.6373, -0.5338, -0.5557, -0.6373, -0.5338, -0.5557, -0.9525, -0.101, -0.2874, -0.9525, -0.101, -0.2874, -0.9525, -0.101, -0.2874, -0.6818, -0.6308, -0.3704, -0.6818, -0.6308, -0.3704, -0.6818, -0.6308, -0.3704, -0.4245, -0.5801, -0.6952, -0.4245, -0.5801, -0.6952, -0.4245, -0.5801, -0.6952, -0.9232, -0.2042, -0.3255, -0.9232, -0.2042, -0.3255, -0.9232, -0.2042, -0.3255, 0.2115, -0.01138, -0.9773, 0.2115, -0.01138, -0.9773, 0.2115, -0.01138, -0.9773, -0.3853, 0.273, -0.8815, -0.3853, 0.273, -0.8815, -0.3853, 0.273, -0.8815, -0.3853, 0.273, -0.8815, -0.09948, 0.5394, -0.8362, -0.09948, 0.5394, -0.8362, -0.09948, 0.5394, -0.8362, -0.1022, 0.9778, -0.1829, -0.1022, 0.9778, -0.1829, -0.1022, 0.9778, -0.1829, -0.1329, 0.9711, -0.1981, -0.1329, 0.9711, -0.1981, -0.1329, 0.9711, -0.1981, -0.745, 0.6117, -0.2659, -0.745, 0.6117, -0.2659, -0.745, 0.6117, -0.2659, -0.9103, 0.3404, -0.2358, -0.9103, 0.3404, -0.2358, -0.9103, 0.3404, -0.2358, -0.884, 0.3232, -0.3379, -0.884, 0.3232, -0.3379, -0.884, 0.3232, -0.3379, -0.7775, 0.6123, -0.1437, -0.7775, 0.6123, -0.1437, -0.7775, 0.6123, -0.1437, 0.1178, 0.9687, -0.2184, 0.1178, 0.9687, -0.2184, 0.1178, 0.9687, -0.2184, -0.07744, 0.9938, -0.07931, -0.07744, 0.9938, -0.07931, -0.07744, 0.9938, -0.07931, 0.7111, 0.6913, -0.1286, 0.7111, 0.6913, -0.1286, 0.7111, 0.6913, -0.1286, -0.2908, 0.8882, -0.3557, -0.2908, 0.8882, -0.3557, -0.2908, 0.8882, -0.3557, 0.1361, 0.9214, -0.3641, 0.1361, 0.9214, -0.3641, 0.1361, 0.9214, -0.3641, 0.7595, 0.6493, -0.04111, 0.7595, 0.6493, -0.04111, 0.7595, 0.6493, -0.04111, -0.09688, 0.2103, -0.9728, -0.09688, 0.2103, -0.9728, -0.09688, 0.2103, -0.9728, -0.5282, -0.8466, -0.06532, -0.5282, -0.8466, -0.06532, -0.5282, -0.8466, -0.06532, -0.4742, -0.8736, -0.1091, -0.4742, -0.8736, -0.1091, -0.4742, -0.8736, -0.1091, -0.9266, 0.3408, 0.1587, -0.9266, 0.3408, 0.1587, -0.9266, 0.3408, 0.1587, 0.9398, 0.2764, 0.2011, 0.9398, 0.2764, 0.2011, 0.9398, 0.2764, 0.2011, 0.9546, -0.2973, 0.01723, 0.9546, -0.2973, 0.01723, 0.9546, -0.2973, 0.01723, -0.9107, 0.413, -0.005105, -0.9107, 0.413, -0.005105, -0.9107, 0.413, -0.005105, -0.785, 0.6065, -0.1261, -0.785, 0.6065, -0.1261, -0.785, 0.6065, -0.1261, -0.3276, 0.9405, 0.08985, -0.3276, 0.9405, 0.08985, -0.3276, 0.9405, 0.08985, -0.506, 0.7705, 0.3877, -0.506, 0.7705, 0.3877, -0.506, 0.7705, 0.3877, 0.7819, 0.04004, -0.6222, 0.7819, 0.04004, -0.6222, 0.7819, 0.04004, -0.6222, -0.09383, 0.1681, -0.9813, -0.09383, 0.1681, -0.9813, -0.09383, 0.1681, -0.9813, 0.7704, -0.6188, 0.1533, 0.7704, -0.6188, 0.1533, 0.7704, -0.6188, 0.1533, 0.869, -0.4894, -0.07358, 0.869, -0.4894, -0.07358, 0.869, -0.4894, -0.07358, 0.3723, -0.9216, 0.1101, 0.3723, -0.9216, 0.1101, 0.3723, -0.9216, 0.1101, -0.1669, 0.5776, -0.7991, -0.1669, 0.5776, -0.7991, -0.1669, 0.5776, -0.7991, 0.5485, -0.7864, -0.284, 0.5485, -0.7864, -0.284, 0.5485, -0.7864, -0.284, 0.1562, -0.9467, -0.2817, 0.1562, -0.9467, -0.2817, 0.1562, -0.9467, -0.2817, -0.2889, -0.873, -0.3929, -0.2889, -0.873, -0.3929, -0.2889, -0.873, -0.3929, 0.1327, -0.9012, -0.4127, 0.1327, -0.9012, -0.4127, 0.1327, -0.9012, -0.4127, 0.2539, -0.9033, -0.3457, 0.2539, -0.9033, -0.3457, 0.2539, -0.9033, -0.3457, 0.4833, -0.6942, -0.5334, 0.4833, -0.6942, -0.5334, 0.4833, -0.6942, -0.5334, 0.7163, -0.3855, -0.5816, 0.7163, -0.3855, -0.5816, 0.7163, -0.3855, -0.5816, 0.7646, -0.3529, -0.5393, 0.7646, -0.3529, -0.5393, 0.7646, -0.3529, -0.5393, 0.5948, -0.685, -0.4207, 0.5948, -0.685, -0.4207, 0.5948, -0.685, -0.4207, -0.2911, -0.8786, -0.3786, -0.2911, -0.8786, -0.3786, -0.2911, -0.8786, -0.3786, -0.1089, -0.7951, -0.5966, -0.1089, -0.7951, -0.5966, -0.1089, -0.7951, -0.5966, 0.1871, -0.7044, -0.6847, 0.1871, -0.7044, -0.6847, 0.1871, -0.7044, -0.6847, 0.5733, -0.7268, -0.3784, 0.5733, -0.7268, -0.3784, 0.5733, -0.7268, -0.3784, 0.9565, 0.09635, -0.2753, 0.9565, 0.09635, -0.2753, 0.9565, 0.09635, -0.2753, 0.9235, 0.254, -0.2874, 0.9235, 0.254, -0.2874, 0.9235, 0.254, -0.2874, 0.9717, 0.1423, -0.1885, 0.9717, 0.1423, -0.1885, 0.9717, 0.1423, -0.1885, 0.721, 0.6621, -0.2045, 0.721, 0.6621, -0.2045, 0.721, 0.6621, -0.2045, 0.9529, 0.1549, -0.2607, 0.9529, 0.1549, -0.2607, 0.9529, 0.1549, -0.2607, 0.9524, 0.1495, -0.2655, 0.9524, 0.1495, -0.2655, 0.9524, 0.1495, -0.2655, 0.4923, 0.2495, -0.8339, 0.4923, 0.2495, -0.8339, 0.4923, 0.2495, -0.8339, 0.5881, 0.6751, -0.4453, 0.5881, 0.6751, -0.4453, 0.5881, 0.6751, -0.4453, 0.5646, 0.7245, -0.3954, 0.5646, 0.7245, -0.3954, 0.5646, 0.7245, -0.3954, 0.54, 0.84, -0.05265, 0.54, 0.84, -0.05265, 0.54, 0.84, -0.05265, 0.6405, 0.4454, -0.6256, 0.6405, 0.4454, -0.6256, 0.6405, 0.4454, -0.6256, 0.7684, -0.6288, 0.1193, 0.7684, -0.6288, 0.1193, 0.7684, -0.6288, 0.1193, -0.693, -0.6238, 0.3613, -0.693, -0.6238, 0.3613, -0.693, -0.6238, 0.3613, -0.2263, -0.9499, 0.2158, -0.2263, -0.9499, 0.2158, -0.2263, -0.9499, 0.2158, 0.4732, -0.3936, -0.7881, 0.4732, -0.3936, -0.7881, 0.4732, -0.3936, -0.7881, 0.9073, -0.2235, 0.3562, 0.9073, -0.2235, 0.3562, 0.9073, -0.2235, 0.3562, 0.2233, -0.04383, -0.9738, 0.2233, -0.04383, -0.9738, 0.2233, -0.04383, -0.9738, 0.5162, -0.04842, -0.8551, 0.5162, -0.04842, -0.8551, 0.5162, -0.04842, -0.8551, -0.232, 0.2207, -0.9474, -0.232, 0.2207, -0.9474, -0.232, 0.2207, -0.9474, -0.7387, 0.01973, 0.6738, -0.7387, 0.01973, 0.6738, -0.7387, 0.01973, 0.6738, -0.7644, 0.102, 0.6366, -0.7644, 0.102, 0.6366, -0.7644, 0.102, 0.6366, -0.9922, -0.1214, -0.02644, -0.9922, -0.1214, -0.02644, -0.9922, -0.1214, -0.02644, -0.9092, -0.2943, 0.2945, -0.9092, -0.2943, 0.2945, -0.9092, -0.2943, 0.2945, -0.9767, 0.1927, 0.09448, -0.9767, 0.1927, 0.09448, -0.9767, 0.1927, 0.09448, -0.7309, 0.6324, -0.2566, -0.7309, 0.6324, -0.2566, -0.7309, 0.6324, -0.2566, -0.2044, 0.8818, -0.4251, -0.2044, 0.8818, -0.4251, -0.2044, 0.8818, -0.4251, -0.1815, 0.5964, 0.7819, -0.1815, 0.5964, 0.7819, -0.1815, 0.5964, 0.7819, -0.2811, 0.9255, 0.2538, -0.2811, 0.9255, 0.2538, -0.2811, 0.9255, 0.2538, -0.2288, 0.5765, -0.7844, -0.2288, 0.5765, -0.7844, -0.2288, 0.5765, -0.7844, 0.1178, 0.8772, -0.4655, 0.1178, 0.8772, -0.4655, 0.1178, 0.8772, -0.4655, -0.02814, 0.0342, -0.999, -0.02814, 0.0342, -0.999, -0.02814, 0.0342, -0.999, -0.02086, 0.776, 0.6303, -0.02086, 0.776, 0.6303, -0.02086, 0.776, 0.6303, 0.3714, 0.485, 0.7918, 0.3714, 0.485, 0.7918, 0.3714, 0.485, 0.7918, 0.5998, 0.7091, -0.3707, 0.5998, 0.7091, -0.3707, 0.5998, 0.7091, -0.3707, 0.7023, 0.3538, -0.6177, 0.7023, 0.3538, -0.6177, 0.7023, 0.3538, -0.6177, 0.9238, 0.1726, -0.3418, 0.9238, 0.1726, -0.3418, 0.9238, 0.1726, -0.3418, 0.7791, 0.01665, 0.6267, 0.7791, 0.01665, 0.6267, 0.7791, 0.01665, 0.6267, 0.7026, 0.3203, 0.6355, 0.7026, 0.3203, 0.6355, 0.7026, 0.3203, 0.6355, 0.4895, 0.4739, 0.7319, 0.4895, 0.4739, 0.7319, 0.4895, 0.4739, 0.7319, 0.9803, 0.1647, -0.109, 0.9803, 0.1647, -0.109, 0.9803, 0.1647, -0.109, 0.7462, 0.4952, 0.4449, 0.7462, 0.4952, 0.4449, 0.7462, 0.4952, 0.4449, 0.2554, 0.8359, 0.4858, 0.2554, 0.8359, 0.4858, 0.2554, 0.8359, 0.4858, 0.7729, 0.623, 0.1201, 0.7729, 0.623, 0.1201, 0.7729, 0.623, 0.1201, 0.326, 0.9174, 0.228, 0.326, 0.9174, 0.228, 0.326, 0.9174, 0.228, 0.8167, 0.07101, 0.5726, 0.8167, 0.07101, 0.5726, 0.8167, 0.07101, 0.5726, 0.4941, 0.1492, 0.8565, 0.4941, 0.1492, 0.8565, 0.4941, 0.1492, 0.8565, 0.985, -0.1193, 0.1244, 0.985, -0.1193, 0.1244, 0.985, -0.1193, 0.1244, 0.8445, 0.348, 0.4071, 0.8445, 0.348, 0.4071, 0.8445, 0.348, 0.4071, 0.957, 0.2488, 0.149, 0.957, 0.2488, 0.149, 0.957, 0.2488, 0.149, 0.9504, 0.2207, 0.219, 0.9504, 0.2207, 0.219, 0.9504, 0.2207, 0.219, 0.2412, 0.4353, 0.8673, 0.2412, 0.4353, 0.8673, 0.2412, 0.4353, 0.8673, -0.1268, 0.6286, 0.7673, -0.1268, 0.6286, 0.7673, -0.1268, 0.6286, 0.7673, 0.3918, 0.8203, 0.4167, 0.3918, 0.8203, 0.4167, 0.3918, 0.8203, 0.4167, -0.4792, 0.5829, 0.6562, -0.4792, 0.5829, 0.6562, -0.4792, 0.5829, 0.6562, -0.2161, 0.8389, 0.4996, -0.2161, 0.8389, 0.4996, -0.2161, 0.8389, 0.4996, -0.09149, 0.9117, 0.4006, -0.09149, 0.9117, 0.4006, -0.09149, 0.9117, 0.4006, -0.5058, 0.7795, 0.3696, -0.5058, 0.7795, 0.3696, -0.5058, 0.7795, 0.3696, -0.5666, 0.7609, 0.3161, -0.5666, 0.7609, 0.3161, -0.5666, 0.7609, 0.3161, -0.8713, 0.4142, 0.263, -0.8713, 0.4142, 0.263, -0.8713, 0.4142, 0.263, -0.9265, 0.2214, 0.3044, -0.9265, 0.2214, 0.3044, -0.9265, 0.2214, 0.3044, -0.9279, -0.02477, 0.3719, -0.9279, -0.02477, 0.3719, -0.9279, -0.02477, 0.3719, -0.9775, -0.02118, 0.2097, -0.9775, -0.02118, 0.2097, -0.9775, -0.02118, 0.2097, -0.8814, -0.3133, 0.3536, -0.8814, -0.3133, 0.3536, -0.8814, -0.3133, 0.3536, -0.907, 0.2044, 0.3682, -0.907, 0.2044, 0.3682, -0.907, 0.2044, 0.3682, -0.9228, -0.1085, -0.3697, -0.9228, -0.1085, -0.3697, -0.9228, -0.1085, -0.3697, -0.8464, 0.2452, -0.4727, -0.8464, 0.2452, -0.4727, -0.8464, 0.2452, -0.4727, -0.6365, 0.5604, 0.5299, -0.6365, 0.5604, 0.5299, -0.6365, 0.5604, 0.5299, -0.3396, 0.8083, 0.481, -0.3396, 0.8083, 0.481, -0.3396, 0.8083, 0.481, 0.1907, 0.8277, 0.5278, 0.1907, 0.8277, 0.5278, 0.1907, 0.8277, 0.5278, -0.6305, 0.6447, -0.4324, -0.6305, 0.6447, -0.4324, -0.6305, 0.6447, -0.4324, -0.2746, 0.8602, -0.4297, -0.2746, 0.8602, -0.4297, -0.2746, 0.8602, -0.4297, -0.9107, 0.3926, -0.1283, -0.9107, 0.3926, -0.1283, -0.9107, 0.3926, -0.1283, -0.7804, 0.002946, 0.6253, -0.7804, 0.002946, 0.6253, -0.7804, 0.002946, 0.6253, -0.8187, 0.2952, 0.4926, -0.8187, 0.2952, 0.4926, -0.8187, 0.2952, 0.4926, -0.6467, -0.01905, 0.7625, -0.6467, -0.01905, 0.7625, -0.6467, -0.01905, 0.7625, -0.02632, -0.09604, 0.995, -0.02632, -0.09604, 0.995, -0.02632, -0.09604, 0.995, -0.5294, 0.554, 0.6425, -0.5294, 0.554, 0.6425, -0.5294, 0.554, 0.6425, -0.145, 0.9778, -0.1514, -0.145, 0.9778, -0.1514, -0.145, 0.9778, -0.1514, -0.1073, 0.3437, 0.9329, -0.1073, 0.3437, 0.9329, -0.1073, 0.3437, 0.9329, 0.376, 0.6736, 0.6363, 0.376, 0.6736, 0.6363, 0.376, 0.6736, 0.6363, 0.5206, 0.6455, -0.5589, 0.5206, 0.6455, -0.5589, 0.5206, 0.6455, -0.5589, 0.764, 0.6419, 0.0647, 0.764, 0.6419, 0.0647, 0.764, 0.6419, 0.0647, 0.8859, 0.4365, 0.1571, 0.8859, 0.4365, 0.1571, 0.8859, 0.4365, 0.1571, 0.9086, -0.3844, 0.1633, 0.9086, -0.3844, 0.1633, 0.9086, -0.3844, 0.1633, 0.8176, -0.03798, -0.5746, 0.8176, -0.03798, -0.5746, 0.8176, -0.03798, -0.5746, 0.6022, 0.6666, 0.4394, 0.6022, 0.6666, 0.4394, 0.6022, 0.6666, 0.4394, 0.8471, -0.1973, 0.4934, 0.8471, -0.1973, 0.4934, 0.8471, -0.1973, 0.4934, 0.8235, 0.3055, 0.478, 0.8235, 0.3055, 0.478, 0.8235, 0.3055, 0.478, 0.8131, 0.205, 0.5448, 0.8131, 0.205, 0.5448, 0.8131, 0.205, 0.5448, 0.4944, 0.2678, 0.827, 0.4944, 0.2678, 0.827, 0.4944, 0.2678, 0.827, 0.3416, -0.6656, 0.6635, 0.3416, -0.6656, 0.6635, 0.3416, -0.6656, 0.6635, 0.3416, -0.6656, 0.6635, 0.416, -0.3761, 0.828, 0.416, -0.3761, 0.828, 0.416, -0.3761, 0.828, 0.8342, -0.4614, -0.302, 0.8342, -0.4614, -0.302, 0.8342, -0.4614, -0.302, 0.8342, -0.4614, -0.302, 0.5482, 0.02003, 0.8361, 0.5482, 0.02003, 0.8361, 0.5482, 0.02003, 0.8361])] * 3)])

# ---- objects
ob_church_bell = bpy.data.objects.new('church_bell', None)
ob_church_bell_lod0 = bpy.data.objects.new('church_bell_LOD0', me_untitled_001)
ob_camera = bpy.data.objects.new('Camera', cam_camera)

# ---- transforms, parenting, visibility, modifiers, constraints
ob_church_bell.location = (0.02145, 0.0839, -0.3661)
ob_church_bell.scale = (0.0254, 0.0254, 0.0254)
ob_church_bell.empty_image_offset = (0.0, 0.0)
ob_church_bell.color = (0.8, 0.8, 0.8, 1.0)
ob_church_bell.lineart.crease_threshold = 0.0
ob_church_bell_lod0.parent = ob_church_bell
ob_church_bell_lod0.location = (-0.8446, -3.303, 14.41)
ob_church_bell_lod0.scale = (0.3937, 0.3937, 0.3937)
ob_church_bell_lod0.color = (0.8, 0.8, 0.8, 1.0)
ob_church_bell_lod0.lineart.crease_threshold = 0.0
ob_camera.location = (7.481, -6.508, 5.344)
ob_camera.rotation_euler = (1.109, 0.0, 0.8149)
ob_camera.lock_rotations_4d = False
ob_camera.empty_display_type = 'ARROWS'
ob_camera.color = (0.0, 0.0, 0.0, 0.0)
ob_camera.display_type = 'WIRE'
ob_camera.lineart.crease_threshold = 0.0

# ---- collection membership
col_collection_1.objects.link(ob_church_bell)
col_collection_1.objects.link(ob_church_bell_lod0)
col_collection_1.objects.link(ob_camera)

# ---- scene / render settings (as saved in the file)
scene.camera = ob_camera
scene.frame_start = 1; scene.frame_end = 250; scene.frame_set(1)
scene.render.engine = 'CYCLES'
scene.render.resolution_percentage = 50
scene.render.fps = 30
scene.render.dither_intensity = 0.0
scene.cycles.use_denoising = False
scene.cycles.samples = 128
scene.cycles.sampling_pattern = 'TABULATED_SOBOL'
scene.cycles.use_adaptive_sampling = False
scene.cycles.use_light_tree = False
scene.cycles.blur_glossy = 0.0
scene.cycles.sample_clamp_indirect = 0.0
scene.view_settings.view_transform = 'Standard'
bpy.context.view_layer.update()

# ---- added for rendering (the .blend has no usable light): sun
light_auto_sun = bpy.data.lights.new('AutoSun', 'SUN')
light_auto_sun.energy = 3.0
light_auto_sun.angle = 0.0523599
ob_auto_sun = bpy.data.objects.new('AutoSun', light_auto_sun)
scene.collection.objects.link(ob_auto_sun)
ob_auto_sun.rotation_euler = (0.872665, 0.174533, 0.523599)
bpy.context.view_layer.update()

